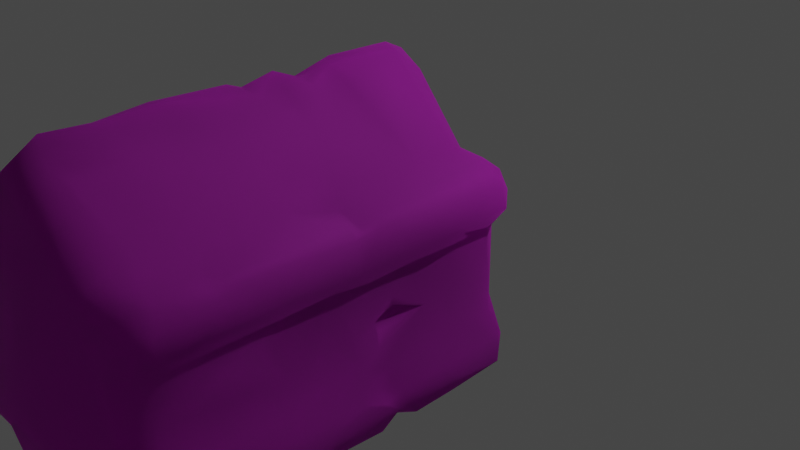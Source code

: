 # Source: Ruins_Pillar_4m_A.blend  (saved by Blender 3.5.10; exported with 4.5.12 LTS)
import bpy
from mathutils import Matrix  # noqa: F401  (used for matrix-valued properties, if any)

bpy.ops.wm.read_factory_settings(use_empty=True)
scene = bpy.context.scene
scene.name = 'Scene'

# ---- collections
col_collection = bpy.data.collections.new('Collection'); scene.collection.children.link(col_collection)

# ---- images (referenced by path relative to the original .blend; pixels are not part of the script)
import os
ASSET_DIR = os.environ.get("B2B_ASSET_DIR", "")  # directory of the original .blend (textures are referenced by path, not embedded)
HERE = os.path.dirname(os.path.abspath(__file__))  # packed textures are extracted next to this script under _unpacked/

def load_image(name, relpath, width, height, colorspace="sRGB"):
    """Load a texture the original file referenced (path relative to the .blend, or extracted next to this script)."""
    p = next((c for c in (os.path.join(HERE, relpath), os.path.join(ASSET_DIR, relpath)) if relpath and os.path.exists(c)), "")
    if p:
        img = bpy.data.images.load(p, check_existing=True)
        img.name = name
    else:  # same state as the original file: an image datablock whose file is absent (Cycles renders it pink)
        img = bpy.data.images.new(name, width, height)
        img.source = "FILE"
        img.filepath = "//" + (relpath or name)
    img.colorspace_settings.name = colorspace
    return img
img_dn_hl_ruins_pillar_b_d_png = load_image('Dn_HL_Ruins_Pillar_B_d.png', 'Dn_HL_Ruins_Pillar_B_d.png', 1024, 1024, 'sRGB')
img_dn_hl_ruins_pillar_b_mre_png = load_image('Dn_HL_Ruins_Pillar_B_mre.png', 'Dn_HL_Ruins_Pillar_B_mre.png', 1024, 1024, 'sRGB')
img_c__users_joo_desktop_files_game_environment_hell_textures_ruins = load_image('C__Users_joo_Desktop_Files_Game_Environment_Hell_Textures_Ruins', 'C__Users_joo_Desktop_Files_Game_Environment_Hell_Textures_RuinsUpdate__Dn_HL_Ruins_Pillar_B_n_png_Normal_Bump.png', 1024, 1024, 'sRGB')

# ---- materials (node trees are filled in below, after node groups)
mat_dn_hl_ruins_pillar_b = bpy.data.materials.new('Dn_HL_Ruins_Pillar_B')
mat_dn_hl_ruins_pillar_b.use_transparent_shadow = False
mat_dn_hl_ruins_pillar_b.diffuse_color = (0.588, 0.588, 0.588, 1.0)
mat_dn_hl_ruins_pillar_b.roughness = 0.9

# ---- material node trees
mat_dn_hl_ruins_pillar_b.use_nodes = True; mat_dn_hl_ruins_pillar_b.node_tree.nodes.clear()
_N = mat_dn_hl_ruins_pillar_b.node_tree.nodes; _L = mat_dn_hl_ruins_pillar_b.node_tree.links
n0 = _N.new('ShaderNodeBsdfPrincipled'); n0.name = 'Principled BSDF'; n0.location = (0, 300)
n0.distribution = 'GGX'
n0.subsurface_method = 'RANDOM_WALK_SKIN'
n0.inputs[2].default_value = 0.9
n0.inputs[13].default_value = 0.0
n0.inputs[18].default_value = 1.0
n0.inputs[27].default_value = (0.0, 0.0, 0.0, 1.0)
n0.inputs[28].default_value = 1.0
n1 = _N.new('ShaderNodeOutputMaterial'); n1.name = 'Material Output'; n1.location = (280, 300)
n2 = _N.new('ShaderNodeTexImage'); n2.name = 'Image Texture'; n2.location = (-480, 300)
n2.image = img_dn_hl_ruins_pillar_b_d_png
n3 = _N.new('ShaderNodeTexImage'); n3.name = 'Image Texture.001'; n3.location = (-480, 0)
n3.image = img_dn_hl_ruins_pillar_b_mre_png
n4 = _N.new('ShaderNodeTexImage'); n4.name = 'Image Texture.002'; n4.location = (-480, -300)
n4.image = img_c__users_joo_desktop_files_game_environment_hell_textures_ruins
n5 = _N.new('ShaderNodeNormalMap'); n5.name = 'Normal Map'; n5.location = (-200, -300)
n5.inputs[0].default_value = 0.0
_L.new(n2.outputs[0], n0.inputs[0])
_L.new(n4.outputs[0], n5.inputs[1])
_L.new(n5.outputs[0], n0.inputs[5])
_L.new(n0.outputs[0], n1.inputs[0])
_L.new(n3.outputs[0], n0.inputs[1])
n1.is_active_output = True

# ---- world
world_world = bpy.data.worlds.new('World'); scene.world = world_world
world_world.use_nodes = True; world_world.node_tree.nodes.clear()
_N = world_world.node_tree.nodes; _L = world_world.node_tree.links
n0 = _N.new('ShaderNodeOutputWorld'); n0.name = 'World Output'; n0.location = (300, 300)
n1 = _N.new('ShaderNodeBackground'); n1.name = 'Background'; n1.location = (10, 300)
n1.inputs[0].default_value = (0.05088, 0.05088, 0.05088, 1.0)
_L.new(n1.outputs[0], n0.inputs[0])
n0.is_active_output = True
world_world.color = (0.05088, 0.05088, 0.05088)
world_world.use_sun_shadow = False
world_world.sun_shadow_jitter_overblur = 0.0

# ---- cameras
cam_camera = bpy.data.cameras.new('Camera')
cam_camera.clip_end = 100.0
cam_camera.ortho_scale = 7.314

# ---- lights
light_light = bpy.data.lights.new('Light', 'POINT')
light_light.transmission_factor = 0.0
light_light.energy = 1000.0
light_light.shadow_soft_size = 0.1
light_light.shadow_maximum_resolution = 0.006
light_light.use_absolute_resolution = True

# ---- meshes
me_ruins_pillar_4m_a = bpy.data.meshes.new('Ruins_Pillar_4m_A')
me_ruins_pillar_4m_a.from_pydata([(1.179, 0.4248, 3.964), (1.312, 0.608, 3.96), (1.25, 0.8646, 3.967), (0.7998, 0.9517, 3.97), (1.208, -0.4754, 3.969), (0.01847, 1.757, 3.928), (-0.1293, 1.626, 3.97), (-0.7502, 0.9694, 3.969), (-1.305, 0.8884, 3.969), (-1.179, 0.4294, 3.97), (-1.326, 0.564, 3.944), (-0.77, -0.8919, 3.97), (-1.182, -0.4365, 3.966), (-1.3, -0.9279, 3.965), (-1.321, -0.6192, 3.953), (-0.8084, -0.9926, 3.941), (0.02404, -1.758, 3.967), (0.8504, -0.9623, 3.969), (1.324, -0.6566, 3.965), (1.269, -0.9304, 3.959), (-0.5453, -1.293, -0.03268), (0.2553, -1.621, -0.02964), (0.0205, -1.842, -0.02813), (0.8555, -1.007, -0.03167), (-0.6779, -0.9764, -0.03319), (1.373, -0.8302, -0.02964), (1.281, -1.009, -0.02813), (1.22, -0.3641, -0.03167), (1.218, 0.3677, -0.03218), (-0.8474, -1.014, -0.0261), (-1.434, -0.939, -0.03167), (-1.254, -0.4233, -0.03268), (-1.393, -0.5989, -0.03116), (-1.197, 0.4527, -0.03268), (1.282, 0.9506, -0.03622), (0.8509, 0.9314, -0.03268), (-0.7092, 1.092, -0.03116), (-1.371, 0.7513, -0.02965), (0.2518, 1.641, -0.03167), (-0.002783, 1.79, -0.02964), (1.326, 0.441, 3.618), (1.469, 0.6435, 3.713), (1.473, 0.6526, 2.585), (1.324, 0.441, 2.568), (1.475, 1.055, 3.681), (1.482, 0.938, 3.169), (1.494, 0.6374, 1.813), (1.344, 0.4663, 1.998), (1.361, 0.4375, 1.631), (1.343, 0.441, 1.117), (0.8935, 1.084, 3.717), (1.499, 0.645, 0.8185), (1.363, 0.4451, 0.6338), (1.33, 0.44, 0.1748), (0.2386, 1.743, 3.725), (1.476, 0.6516, 0.06752), (1.435, 0.817, 0.01843), (1.484, 0.941, 0.1576), (1.186, 1.063, 0.08371), (1.494, 0.9962, 1.617), (1.403, 1.049, 0.2593), (0.8423, 1.04, 0.01944), (1.419, 1.058, 1.585), (0.9021, 1.085, 0.1657), (0.901, 1.082, 0.6338), (0.1344, 1.863, 0.2072), (0.3919, 1.625, 0.5012), (0.105, 1.867, 0.9405), (-0.03517, 1.876, 0.1424), (-0.01341, 1.903, 0.8494), (-0.5913, 1.366, 0.1298), (-0.6283, 1.31, 0.735), (-0.8535, 1.068, 0.05234), (-0.5336, 1.402, 1.163), (-1.206, 0.9856, 0.1348), (-0.9051, 1.048, 1.192), (-1.205, 1.041, 0.3038), (-0.6895, 1.27, 1.262), (-0.2351, 1.689, 1.143), (-0.5053, 1.288, 1.396), (0.06452, 1.784, 1.178), (-0.734, 1.21, 1.516), (0.1996, 1.763, 1.198), (0.01746, 1.917, 1.5), (-0.4633, 1.468, 1.434), (0.5422, 1.452, 1.408), (-0.5676, 1.366, 1.625), (-0.1232, 1.79, 1.732), (-0.817, 1.118, 1.798), (-0.03669, 1.886, 1.942), (0.1561, 1.795, 1.756), (-0.3484, 1.577, 2.279), (0.06199, 1.93, 2.693), (-0.02505, 1.924, 2.688), (-0.05693, 1.87, 3.18), (-0.5215, 1.427, 2.646), (0.5676, 1.418, 2.09), (-0.8469, 1.049, 2.092), (-0.7538, 1.225, 2.528), (-1.391, 1.024, 2.076), (-0.9056, 1.07, 2.529), (-0.898, 1.052, 3.386), (-1.433, 1.03, 2.858), (-1.392, 1.055, 0.1338), (-1.47, 0.9684, 2.373), (-1.343, 0.8621, 0.06651), (-1.474, 0.9851, 0.8023), (-1.473, 0.9263, 0.2097), (-1.481, 0.6703, 0.09636), (-1.379, 0.4901, 0.02653), (-1.499, 0.6333, 0.8084), (-1.324, 0.4208, 0.1444), (-1.322, 0.4284, 0.4881), (-1.332, -0.4365, 0.02551), (-1.319, -0.435, 0.4299), (-1.482, -0.6354, 0.1556), (-1.347, -0.4476, 0.8686), (-1.495, -0.942, 0.1763), (-1.345, 0.4243, 0.7998), (-1.349, -1.065, 0.05183), (-1.472, 0.6384, 1.502), (-0.9188, -1.098, 0.1029), (-1.471, 0.5994, 2.439), (-1.322, 0.4188, 1.571), (-1.327, -0.3838, 1.38), (-1.478, 0.8393, 3.016), (-1.339, 0.313, 2.139), (-1.367, 1.031, 3.111), (-1.32, 0.4218, 2.92), (-1.319, -0.3798, 2.5), (-1.29, -0.4299, 1.606), (-1.446, -0.5686, 0.8216), (-1.325, -0.4269, 3.194), (-1.469, -0.6495, 0.5579), (-1.418, -0.5645, 1.471), (-1.473, -0.9506, 0.5685), (-1.464, -0.6718, 1.725), (-1.477, -0.6136, 2.909), (-1.464, -0.9446, 1.74), (-1.463, -0.9714, 2.003), (-1.452, -0.8317, 1.831), (-1.419, -1.048, 0.9278), (-1.258, -1.052, 1.807), (-1.327, -1.036, 1.996), (-1.242, -1.054, 0.6313), (-1.374, -1.056, 0.3929), (-0.8489, -1.071, 0.6788), (-0.8687, -1.073, 0.1859), (-0.775, -1.202, 0.2522), (-0.898, -1.065, 1.019), (-0.5255, -1.465, 0.0827), (-0.2533, -1.713, 0.7968), (-0.309, -1.669, 0.194), (-0.01948, -1.92, 0.1121), (0.09894, -1.893, 0.3853), (0.003289, -1.93, 0.6895), (0.3621, -1.623, 0.06904), (0.1789, -1.806, 0.8479), (0.8181, -1.169, 0.1217), (0.7948, -1.202, 0.3747), (0.8368, -1.087, 0.1541), (-0.0377, -1.881, 0.8221), (0.09134, -1.889, 1.061), (-0.02252, -1.905, 1.43), (0.8889, -1.045, 0.4369), (1.055, -1.067, 0.0827), (0.9071, -1.099, 0.5427), (1.332, -1.082, 0.07207), (1.464, -0.9694, 0.08219), (1.41, -1.067, 0.6505), (0.8909, -1.103, 1.039), (1.465, -1.025, 1.166), (0.0625, -1.923, 2.411), (1.308, -1.075, 1.256), (1.485, -0.7027, 1.379), (1.473, -0.8889, 1.379), (1.309, -1.024, 1.338), (1.464, -0.6612, 0.05588), (1.437, -1.063, 1.552), (1.319, -0.4481, 0.08169), (1.344, -0.4557, 0.5989), (1.352, -0.4522, 1.456), (1.334, -0.04782, 0.9688), (1.359, -0.6708, 1.533), (1.357, 0.2082, 1.347), (1.452, -0.7831, 1.517), (1.345, -0.1253, 1.71), (1.479, -0.6551, 1.784), (1.474, -0.9942, 2.338), (1.352, -0.4324, 1.68), (1.353, -0.2614, 1.515), (1.334, -0.4248, 2.225), (1.222, -0.07515, 1.45), (1.248, -0.1738, 1.416), (1.241, 0.0296, 1.247), (1.34, -0.1283, 2.479), (1.352, -0.4481, 2.824), (1.345, 0.2179, 2.9), (1.334, 0.002783, 3.664), (1.334, -0.4304, 3.554), (1.471, -0.6541, 3.675), (1.482, -1.019, 2.985), (1.401, -1.025, 3.79), (1.471, -0.9982, 3.711), (1.342, -1.068, 2.776), (1.415, -1.076, 3.62), (1.448, -1.079, 3.203), (0.8585, -1.058, 3.79), (0.9162, -1.103, 3.234), (0.9066, -1.102, 3.647), (0.01392, -1.803, 3.87), (0.3606, -1.625, 3.698), (0.6637, -1.328, 3.146), (1.021, -1.085, 2.676), (0.9451, -1.051, 2.936), (0.8955, -1.105, 2.397), (0.4253, -1.599, 3.178), (0.8884, -1.089, 1.63), (0.7847, -1.247, 1.803), (0.188, -1.818, 2.998), (0.09134, -1.907, 3.292), (-0.04479, -1.896, 2.937), (0.08881, -1.892, 3.558), (-0.03517, -1.894, 3.624), (-0.4041, -1.404, 3.871), (-0.2983, -1.636, 3.73), (-0.8003, -1.046, 3.734), (-0.5584, -1.396, 3.417), (-0.8838, -1.061, 3.594), (-0.5033, -1.452, 2.28), (-0.8788, -1.063, 2.114), (-1.416, -1.057, 2.729), (-1.381, -1.048, 3.702), (-1.476, -0.9856, 2.794), (-1.461, -0.9572, 3.706), (-1.466, -0.6136, 3.702), (-1.274, -0.4112, 3.789), (-1.316, -0.2791, 3.726), (-1.307, 0.4046, 3.743), (-1.351, -0.3737, 2.986), (-1.333, 0.3191, 3.367), (-1.384, 0.4896, 3.41), (-1.481, 0.6106, 3.663), (-1.479, 0.6814, 3.345), (-1.476, 0.9415, 3.64), (-1.399, 1.025, 3.703), (-0.8702, 1.047, 3.703), (-0.7118, 1.126, 3.729), (-0.7244, 1.227, 3.691), (-0.3484, 1.577, 3.728), (-0.009868, 1.919, 3.648), (0.0625, 1.9, 3.224), (0.3343, 1.631, 2.992), (0.3606, 1.65, 3.618), (0.8813, 1.094, 2.748), (0.894, 1.093, 3.452), (1.264, 1.077, 3.215), (1.403, 1.077, 3.056), (0.899, 1.082, 2.126), (1.481, 1.016, 2.99), (1.397, 1.051, 1.842), (1.484, 0.9638, 1.953), (1.433, 0.9238, 1.841), (1.385, 0.9668, 1.706), (1.126, 1.056, 1.727), (0.9096, 1.072, 1.577), (0.8515, 1.033, 1.811), (0.7361, 1.223, 1.727)], [], [(0, 1, 2), (0, 2, 3), (4, 0, 3), (3, 5, 6), (6, 7, 3), (7, 8, 3), (9, 8, 10), (3, 8, 9), (11, 3, 9), (4, 3, 11), (11, 9, 12), (13, 12, 14), (11, 12, 13), (13, 15, 11), (16, 11, 15), (17, 11, 16), (17, 4, 11), (18, 4, 17), (19, 18, 17), (20, 21, 22), (23, 21, 20), (23, 20, 24), (25, 26, 23), (27, 25, 23), (27, 23, 28), (23, 24, 28), (24, 29, 30), (31, 24, 30), (31, 30, 32), (28, 24, 31), (33, 28, 31), (34, 28, 35), (28, 33, 35), (36, 35, 33), (36, 33, 37), (38, 35, 36), (38, 36, 39), (0, 40, 1), (41, 1, 40), (41, 40, 42), (43, 42, 40), (1, 41, 44), (1, 44, 2), (44, 3, 2), (41, 42, 45), (44, 41, 45), (42, 43, 46), (43, 47, 46), (46, 47, 48), (46, 48, 49), (3, 44, 50), (51, 46, 49), (52, 51, 49), (51, 52, 53), (50, 54, 3), (3, 54, 5), (55, 51, 53), (55, 53, 28), (56, 55, 28), (56, 28, 34), (51, 55, 57), (56, 57, 55), (34, 58, 56), (58, 57, 56), (59, 51, 57), (46, 51, 59), (57, 58, 60), (60, 59, 57), (61, 58, 34), (34, 35, 61), (38, 61, 35), (62, 60, 58), (60, 62, 59), (63, 58, 61), (38, 63, 61), (64, 62, 58), (63, 64, 58), (38, 65, 63), (65, 38, 39), (63, 66, 64), (66, 63, 65), (66, 67, 64), (66, 65, 67), (65, 39, 68), (67, 65, 69), (69, 65, 68), (68, 39, 70), (68, 71, 69), (68, 70, 71), (70, 39, 72), (71, 70, 72), (72, 39, 36), (71, 73, 69), (74, 72, 36), (36, 37, 74), (72, 75, 71), (74, 76, 72), (76, 75, 72), (71, 77, 73), (75, 77, 71), (69, 73, 78), (78, 67, 69), (73, 77, 79), (78, 80, 67), (77, 81, 79), (81, 77, 75), (82, 67, 80), (82, 64, 67), (83, 80, 78), (82, 80, 83), (73, 84, 78), (78, 84, 83), (79, 84, 73), (64, 82, 85), (82, 83, 85), (79, 86, 84), (79, 81, 86), (84, 87, 83), (81, 88, 86), (75, 88, 81), (86, 89, 84), (89, 87, 84), (83, 87, 90), (89, 90, 87), (83, 90, 85), (86, 91, 89), (88, 91, 86), (89, 92, 90), (91, 93, 89), (93, 92, 89), (91, 94, 93), (93, 94, 92), (88, 95, 91), (90, 92, 96), (90, 96, 85), (75, 97, 88), (97, 75, 76), (98, 88, 97), (98, 95, 88), (99, 97, 76), (97, 100, 98), (100, 97, 99), (98, 100, 101), (98, 101, 95), (102, 100, 99), (102, 101, 100), (99, 76, 103), (74, 103, 76), (104, 102, 99), (103, 74, 105), (105, 74, 37), (106, 99, 103), (106, 104, 99), (107, 103, 105), (107, 106, 103), (108, 105, 37), (107, 105, 108), (108, 37, 109), (33, 109, 37), (110, 107, 108), (108, 109, 110), (107, 110, 106), (109, 33, 111), (110, 109, 112), (109, 111, 112), (113, 111, 33), (113, 33, 31), (113, 31, 32), (114, 111, 113), (114, 112, 111), (32, 115, 113), (115, 114, 113), (115, 32, 30), (116, 112, 114), (117, 115, 30), (118, 112, 116), (110, 112, 118), (117, 30, 119), (119, 30, 29), (110, 118, 120), (120, 106, 110), (121, 119, 29), (122, 106, 120), (122, 104, 106), (120, 118, 123), (123, 122, 120), (124, 123, 118), (116, 124, 118), (122, 125, 104), (102, 104, 125), (124, 126, 123), (127, 102, 125), (101, 102, 127), (126, 128, 123), (128, 122, 123), (129, 126, 124), (129, 128, 126), (130, 124, 116), (130, 129, 124), (116, 131, 130), (114, 131, 116), (132, 129, 130), (133, 131, 114), (115, 133, 114), (131, 134, 130), (135, 133, 115), (135, 115, 117), (133, 136, 131), (134, 131, 136), (134, 137, 130), (137, 134, 136), (137, 132, 130), (138, 136, 133), (138, 133, 135), (139, 137, 136), (140, 136, 138), (139, 136, 140), (138, 135, 141), (140, 138, 142), (138, 141, 142), (140, 143, 139), (140, 142, 143), (144, 141, 135), (142, 141, 144), (135, 117, 145), (135, 145, 144), (145, 117, 119), (145, 119, 121), (121, 146, 145), (144, 145, 146), (147, 146, 121), (121, 29, 147), (29, 24, 147), (148, 147, 24), (148, 146, 147), (148, 24, 20), (149, 144, 146), (149, 146, 148), (148, 20, 150), (22, 150, 20), (148, 151, 149), (151, 148, 150), (152, 150, 22), (150, 152, 151), (152, 22, 153), (152, 153, 151), (22, 154, 153), (21, 154, 22), (151, 153, 155), (155, 153, 154), (156, 154, 21), (23, 156, 21), (154, 157, 155), (23, 158, 156), (159, 154, 156), (158, 159, 156), (154, 159, 157), (160, 158, 23), (159, 158, 160), (157, 161, 155), (161, 151, 155), (157, 162, 161), (159, 162, 157), (151, 161, 163), (162, 163, 161), (163, 149, 151), (164, 159, 160), (165, 160, 23), (165, 164, 160), (23, 26, 165), (164, 166, 159), (166, 164, 165), (26, 167, 165), (167, 166, 165), (26, 168, 167), (25, 168, 26), (169, 166, 167), (168, 169, 167), (170, 159, 166), (169, 170, 166), (159, 170, 162), (169, 168, 171), (170, 172, 162), (172, 163, 162), (171, 173, 169), (173, 170, 169), (171, 168, 174), (173, 171, 175), (175, 171, 174), (173, 176, 170), (176, 173, 175), (177, 168, 25), (174, 168, 177), (177, 25, 27), (178, 170, 176), (175, 178, 176), (27, 179, 177), (28, 179, 27), (28, 53, 179), (52, 179, 53), (179, 180, 177), (52, 180, 179), (180, 181, 177), (181, 174, 177), (182, 180, 52), (182, 181, 180), (49, 182, 52), (181, 183, 174), (49, 184, 182), (48, 184, 49), (174, 183, 185), (175, 174, 185), (186, 184, 48), (47, 186, 48), (185, 187, 175), (183, 187, 185), (187, 188, 175), (175, 188, 178), (187, 183, 189), (181, 189, 183), (47, 189, 186), (189, 181, 190), (190, 181, 182), (186, 189, 190), (47, 191, 189), (189, 191, 187), (192, 186, 190), (184, 186, 192), (193, 192, 190), (193, 190, 182), (184, 192, 194), (194, 192, 193), (182, 184, 194), (194, 193, 182), (47, 195, 191), (195, 47, 43), (196, 191, 195), (191, 196, 187), (43, 197, 195), (40, 197, 43), (198, 195, 197), (40, 198, 197), (198, 196, 195), (40, 0, 198), (0, 4, 198), (198, 199, 196), (4, 199, 198), (199, 200, 196), (4, 200, 199), (200, 187, 196), (4, 18, 200), (200, 201, 187), (187, 201, 188), (18, 202, 200), (18, 19, 202), (200, 203, 201), (203, 200, 202), (201, 204, 188), (188, 204, 178), (201, 203, 205), (203, 202, 205), (201, 206, 204), (206, 201, 205), (19, 207, 202), (202, 207, 205), (19, 17, 207), (207, 17, 16), (205, 208, 206), (206, 208, 204), (205, 207, 209), (209, 208, 205), (16, 210, 207), (16, 15, 210), (209, 207, 211), (210, 211, 207), (209, 212, 208), (209, 211, 212), (213, 204, 208), (214, 213, 208), (214, 208, 212), (204, 213, 215), (214, 215, 213), (214, 212, 215), (178, 204, 215), (212, 211, 216), (216, 215, 212), (215, 217, 178), (178, 217, 170), (215, 218, 217), (170, 217, 218), (218, 215, 216), (170, 218, 172), (218, 216, 219), (219, 172, 218), (216, 220, 219), (216, 211, 220), (219, 221, 172), (220, 221, 219), (172, 221, 163), (220, 211, 222), (222, 221, 220), (211, 210, 222), (222, 210, 223), (222, 223, 221), (210, 224, 223), (15, 224, 210), (224, 225, 223), (225, 221, 223), (15, 226, 224), (226, 225, 224), (15, 13, 226), (225, 227, 221), (228, 225, 226), (227, 225, 228), (227, 229, 221), (221, 229, 163), (230, 229, 227), (229, 230, 163), (228, 230, 227), (230, 149, 163), (149, 230, 144), (144, 230, 142), (230, 143, 142), (230, 231, 143), (230, 228, 231), (231, 139, 143), (226, 232, 228), (228, 232, 231), (226, 13, 232), (233, 139, 231), (233, 231, 232), (233, 137, 139), (13, 234, 232), (233, 232, 234), (13, 14, 234), (233, 235, 137), (234, 235, 233), (14, 235, 234), (14, 12, 235), (137, 235, 132), (236, 235, 12), (235, 236, 132), (9, 236, 12), (236, 237, 132), (236, 9, 238), (237, 236, 238), (9, 10, 238), (132, 237, 239), (132, 239, 129), (239, 128, 129), (237, 240, 239), (239, 240, 128), (237, 238, 240), (240, 238, 128), (241, 128, 238), (122, 128, 241), (241, 238, 242), (238, 10, 242), (243, 122, 241), (241, 242, 243), (243, 125, 122), (10, 244, 242), (242, 244, 243), (243, 244, 125), (244, 10, 8), (125, 244, 127), (8, 245, 244), (244, 245, 127), (8, 7, 245), (245, 246, 127), (245, 7, 246), (246, 101, 127), (246, 7, 247), (101, 246, 247), (247, 7, 248), (101, 247, 248), (248, 7, 6), (248, 95, 101), (248, 6, 249), (248, 249, 95), (95, 249, 91), (249, 6, 5), (249, 94, 91), (250, 249, 5), (94, 249, 250), (5, 54, 250), (94, 250, 251), (251, 250, 54), (94, 251, 92), (251, 252, 92), (251, 54, 252), (252, 96, 92), (253, 252, 54), (96, 252, 254), (253, 254, 252), (253, 54, 255), (253, 255, 254), (54, 50, 255), (50, 44, 255), (255, 44, 256), (255, 256, 254), (44, 45, 256), (254, 256, 257), (257, 256, 45), (96, 254, 258), (258, 254, 257), (257, 45, 259), (45, 42, 259), (257, 259, 260), (257, 260, 258), (259, 42, 261), (260, 259, 261), (261, 42, 46), (261, 46, 262), (262, 260, 261), (59, 262, 46), (263, 262, 59), (263, 260, 262), (59, 62, 263), (260, 263, 264), (62, 264, 263), (258, 260, 264), (62, 265, 264), (265, 62, 64), (85, 265, 64), (264, 266, 258), (265, 266, 264), (267, 258, 266), (265, 267, 266), (267, 265, 85), (96, 258, 267), (85, 96, 267)])
me_ruins_pillar_4m_a.polygons.foreach_set('use_smooth', [True] * 532)
_uv = me_ruins_pillar_4m_a.uv_layers.new(name='UVMap')
_uv.uv.foreach_set('vector', [0.4756, 0.05713, 0.4707, 0.05029, 0.4729, 0.04102, 0.4756, 0.05713, 0.4729, 0.04102, 0.4893, 0.0376, 0.4749, 0.08984, 0.4756, 0.05713, 0.4893, 0.0376, 0.4893, 0.0376, 0.5171, 0.007813, 0.5225, 0.01269, 0.5225, 0.01269, 0.5454, 0.03613, 0.4893, 0.0376, 0.5454, 0.03613, 0.5659, 0.03906, 0.4893, 0.0376, 0.5615, 0.05566, 0.5659, 0.03906, 0.5669, 0.05078, 0.4893, 0.0376, 0.5659, 0.03906, 0.5615, 0.05566, 0.5474, 0.1045, 0.4893, 0.0376, 0.5615, 0.05566, 0.4749, 0.08984, 0.4893, 0.0376, 0.5474, 0.1045, 0.5474, 0.1045, 0.5615, 0.05566, 0.562, 0.0874, 0.5664, 0.105, 0.562, 0.0874, 0.5669, 0.09375, 0.5474, 0.1045, 0.562, 0.0874, 0.5664, 0.105, 0.5664, 0.105, 0.5488, 0.1079, 0.5474, 0.1045, 0.5181, 0.1362, 0.5474, 0.1045, 0.5488, 0.1079, 0.488, 0.1074, 0.5474, 0.1045, 0.5181, 0.1362, 0.488, 0.1074, 0.4749, 0.08984, 0.5474, 0.1045, 0.4707, 0.09619, 0.4749, 0.08984, 0.488, 0.1074, 0.4729, 0.1064, 0.4707, 0.09619, 0.488, 0.1074, 0.9517, 0.1167, 0.9824, 0.1108, 0.98, 0.1221, 0.9888, 0.08008, 0.9824, 0.1108, 0.9517, 0.1167, 0.9888, 0.08008, 0.9517, 0.1167, 0.9414, 0.1094, 1.001, 0.06445, 1.002, 0.07129, 0.9888, 0.08008, 0.9868, 0.05322, 1.001, 0.06445, 0.9888, 0.08008, 0.9868, 0.05322, 0.9888, 0.08008, 0.9722, 0.03076, 0.9888, 0.08008, 0.9414, 0.1094, 0.9722, 0.03076, 0.9414, 0.1094, 0.937, 0.1143, 0.9175, 0.1235, 0.9126, 0.104, 0.9414, 0.1094, 0.9175, 0.1235, 0.9126, 0.104, 0.9175, 0.1235, 0.9116, 0.1123, 0.9722, 0.03076, 0.9414, 0.1094, 0.9126, 0.104, 0.897, 0.07617, 0.9722, 0.03076, 0.9126, 0.104, 0.9629, 0.01172, 0.9722, 0.03076, 0.9497, 0.021, 0.9722, 0.03076, 0.897, 0.07617, 0.9497, 0.021, 0.8989, 0.04688, 0.9497, 0.021, 0.897, 0.07617, 0.8989, 0.04688, 0.897, 0.07617, 0.8857, 0.0708, 0.9175, 0.01123, 0.9497, 0.021, 0.8989, 0.04688, 0.9175, 0.01123, 0.8989, 0.04688, 0.9067, 0.01172, 0.626, 0.4292, 0.627, 0.4502, 0.6138, 0.4316, 0.6138, 0.4478, 0.6138, 0.4316, 0.627, 0.4502, 0.6138, 0.4478, 0.627, 0.4502, 0.6172, 0.51, 0.6313, 0.5107, 0.6172, 0.51, 0.627, 0.4502, 0.6138, 0.4316, 0.6138, 0.4478, 0.5942, 0.4531, 0.6138, 0.4316, 0.5942, 0.4531, 0.5962, 0.4316, 0.5942, 0.4531, 0.5664, 0.4268, 0.5962, 0.4316, 0.6138, 0.4478, 0.6172, 0.51, 0.5991, 0.479, 0.5942, 0.4531, 0.6138, 0.4478, 0.5991, 0.479, 0.6172, 0.51, 0.6313, 0.5107, 0.6167, 0.5535, 0.6313, 0.5107, 0.6294, 0.5432, 0.6167, 0.5535, 0.6167, 0.5535, 0.6294, 0.5432, 0.6294, 0.564, 0.6167, 0.5535, 0.6294, 0.564, 0.6299, 0.5933, 0.5664, 0.4268, 0.5942, 0.4531, 0.5645, 0.4443, 0.6152, 0.6089, 0.6167, 0.5535, 0.6299, 0.5933, 0.6255, 0.6221, 0.6152, 0.6089, 0.6299, 0.5933, 0.6152, 0.6089, 0.6255, 0.6221, 0.6211, 0.6492, 0.5645, 0.4443, 0.5137, 0.4453, 0.5664, 0.4268, 0.5664, 0.4268, 0.5137, 0.4453, 0.4998, 0.4341, 0.6064, 0.6492, 0.6152, 0.6089, 0.6211, 0.6492, 0.6064, 0.6492, 0.6211, 0.6492, 0.6191, 0.665, 0.5967, 0.6499, 0.6064, 0.6492, 0.6191, 0.665, 0.5967, 0.6499, 0.6191, 0.665, 0.5859, 0.6536, 0.6152, 0.6089, 0.6064, 0.6492, 0.5933, 0.6409, 0.5967, 0.6499, 0.5933, 0.6409, 0.6064, 0.6492, 0.5859, 0.6536, 0.5771, 0.6477, 0.5967, 0.6499, 0.5771, 0.6477, 0.5933, 0.6409, 0.5967, 0.6499, 0.5977, 0.5645, 0.6152, 0.6089, 0.5933, 0.6409, 0.6167, 0.5535, 0.6152, 0.6089, 0.5977, 0.5645, 0.5933, 0.6409, 0.5771, 0.6477, 0.5864, 0.6357, 0.5864, 0.6357, 0.5977, 0.5645, 0.5933, 0.6409, 0.5605, 0.6558, 0.5771, 0.6477, 0.5859, 0.6536, 0.5859, 0.6536, 0.5635, 0.6616, 0.5605, 0.6558, 0.5137, 0.6538, 0.5605, 0.6558, 0.5635, 0.6616, 0.5928, 0.5662, 0.5864, 0.6357, 0.5771, 0.6477, 0.5864, 0.6357, 0.5928, 0.5662, 0.5977, 0.5645, 0.5615, 0.6462, 0.5771, 0.6477, 0.5605, 0.6558, 0.5137, 0.6538, 0.5615, 0.6462, 0.5605, 0.6558, 0.5625, 0.6184, 0.5928, 0.5662, 0.5771, 0.6477, 0.5615, 0.6462, 0.5625, 0.6184, 0.5771, 0.6477, 0.5137, 0.6538, 0.5039, 0.6389, 0.5615, 0.6462, 0.5039, 0.6389, 0.5137, 0.6538, 0.4958, 0.6523, 0.5615, 0.6462, 0.5229, 0.6243, 0.5625, 0.6184, 0.5229, 0.6243, 0.5615, 0.6462, 0.5039, 0.6389, 0.5229, 0.6243, 0.5029, 0.5994, 0.5625, 0.6184, 0.5229, 0.6243, 0.5039, 0.6389, 0.5029, 0.5994, 0.5039, 0.6389, 0.4958, 0.6523, 0.4949, 0.6421, 0.5029, 0.5994, 0.5039, 0.6389, 0.4968, 0.6045, 0.4968, 0.6045, 0.5039, 0.6389, 0.4949, 0.6421, 0.4949, 0.6421, 0.4958, 0.6523, 0.4551, 0.6438, 0.4949, 0.6421, 0.4509, 0.6096, 0.4968, 0.6045, 0.4949, 0.6421, 0.4551, 0.6438, 0.4509, 0.6096, 0.4551, 0.6438, 0.4958, 0.6523, 0.4343, 0.6484, 0.4509, 0.6096, 0.4551, 0.6438, 0.4343, 0.6484, 0.4343, 0.6484, 0.4958, 0.6523, 0.4409, 0.6548, 0.4509, 0.6096, 0.4592, 0.5857, 0.4968, 0.6045, 0.4153, 0.6421, 0.4343, 0.6484, 0.4409, 0.6548, 0.4409, 0.6548, 0.3979, 0.6509, 0.4153, 0.6421, 0.4343, 0.6484, 0.4314, 0.5835, 0.4509, 0.6096, 0.4153, 0.6421, 0.4185, 0.6318, 0.4343, 0.6484, 0.4185, 0.6318, 0.4314, 0.5835, 0.4343, 0.6484, 0.4509, 0.6096, 0.4475, 0.5806, 0.4592, 0.5857, 0.4314, 0.5835, 0.4475, 0.5806, 0.4509, 0.6096, 0.4968, 0.6045, 0.4592, 0.5857, 0.4827, 0.5869, 0.4827, 0.5869, 0.5029, 0.5994, 0.4968, 0.6045, 0.4592, 0.5857, 0.4475, 0.5806, 0.4561, 0.5725, 0.4827, 0.5869, 0.501, 0.5859, 0.5029, 0.5994, 0.4475, 0.5806, 0.4438, 0.5657, 0.4561, 0.5725, 0.4438, 0.5657, 0.4475, 0.5806, 0.4314, 0.5835, 0.5093, 0.5852, 0.5029, 0.5994, 0.501, 0.5859, 0.5093, 0.5852, 0.5625, 0.6184, 0.5029, 0.5994, 0.4995, 0.5674, 0.501, 0.5859, 0.4827, 0.5869, 0.5093, 0.5852, 0.501, 0.5859, 0.4995, 0.5674, 0.4592, 0.5857, 0.4651, 0.5703, 0.4827, 0.5869, 0.4827, 0.5869, 0.4651, 0.5703, 0.4995, 0.5674, 0.4561, 0.5725, 0.4651, 0.5703, 0.4592, 0.5857, 0.5625, 0.6184, 0.5093, 0.5852, 0.5356, 0.574, 0.5093, 0.5852, 0.4995, 0.5674, 0.5356, 0.574, 0.4561, 0.5725, 0.4568, 0.5596, 0.4651, 0.5703, 0.4561, 0.5725, 0.4438, 0.5657, 0.4568, 0.5596, 0.4651, 0.5703, 0.4912, 0.5537, 0.4995, 0.5674, 0.4438, 0.5657, 0.4377, 0.5498, 0.4568, 0.5596, 0.4314, 0.5835, 0.4377, 0.5498, 0.4438, 0.5657, 0.4568, 0.5596, 0.4966, 0.5417, 0.4651, 0.5703, 0.4966, 0.5417, 0.4912, 0.5537, 0.4651, 0.5703, 0.4995, 0.5674, 0.4912, 0.5537, 0.5073, 0.553, 0.4966, 0.5417, 0.5073, 0.553, 0.4912, 0.5537, 0.4995, 0.5674, 0.5073, 0.553, 0.5356, 0.574, 0.4568, 0.5596, 0.4719, 0.5232, 0.4966, 0.5417, 0.4377, 0.5498, 0.4719, 0.5232, 0.4568, 0.5596, 0.4966, 0.5417, 0.5015, 0.5015, 0.5073, 0.553, 0.4719, 0.5232, 0.4968, 0.5015, 0.4966, 0.5417, 0.4968, 0.5015, 0.5015, 0.5015, 0.4966, 0.5417, 0.4719, 0.5232, 0.4949, 0.4751, 0.4968, 0.5015, 0.4968, 0.5015, 0.4949, 0.4751, 0.5015, 0.5015, 0.4377, 0.5498, 0.4607, 0.5022, 0.4719, 0.5232, 0.5073, 0.553, 0.5015, 0.5015, 0.5386, 0.5364, 0.5073, 0.553, 0.5386, 0.5364, 0.5356, 0.574, 0.4314, 0.5835, 0.4351, 0.5334, 0.4377, 0.5498, 0.4351, 0.5334, 0.4314, 0.5835, 0.4185, 0.6318, 0.4443, 0.509, 0.4377, 0.5498, 0.4351, 0.5334, 0.4443, 0.509, 0.4607, 0.5022, 0.4377, 0.5498, 0.406, 0.5339, 0.4351, 0.5334, 0.4185, 0.6318, 0.4351, 0.5334, 0.4329, 0.5093, 0.4443, 0.509, 0.4329, 0.5093, 0.4351, 0.5334, 0.406, 0.5339, 0.4443, 0.509, 0.4329, 0.5093, 0.4316, 0.4614, 0.4443, 0.509, 0.4316, 0.4614, 0.4607, 0.5022, 0.4041, 0.4922, 0.4329, 0.5093, 0.406, 0.5339, 0.4041, 0.4922, 0.4316, 0.4614, 0.4329, 0.5093, 0.406, 0.5339, 0.4185, 0.6318, 0.408, 0.6367, 0.4153, 0.6421, 0.408, 0.6367, 0.4185, 0.6318, 0.4004, 0.5183, 0.4041, 0.4922, 0.406, 0.5339, 0.408, 0.6367, 0.4153, 0.6421, 0.4038, 0.6455, 0.4038, 0.6455, 0.4153, 0.6421, 0.3979, 0.6509, 0.4021, 0.6023, 0.406, 0.5339, 0.408, 0.6367, 0.4021, 0.6023, 0.4004, 0.5183, 0.406, 0.5339, 0.4009, 0.634, 0.408, 0.6367, 0.4038, 0.6455, 0.4009, 0.634, 0.4021, 0.6023, 0.408, 0.6367, 0.3911, 0.6428, 0.4038, 0.6455, 0.3979, 0.6509, 0.4009, 0.634, 0.4038, 0.6455, 0.3911, 0.6428, 0.3911, 0.6428, 0.3979, 0.6509, 0.3823, 0.6482, 0.3779, 0.6567, 0.3823, 0.6482, 0.3979, 0.6509, 0.3833, 0.604, 0.4009, 0.634, 0.3911, 0.6428, 0.3911, 0.6428, 0.3823, 0.6482, 0.3833, 0.604, 0.4009, 0.634, 0.3833, 0.604, 0.4021, 0.6023, 0.3823, 0.6482, 0.3779, 0.6567, 0.3752, 0.6443, 0.3833, 0.604, 0.3823, 0.6482, 0.3726, 0.6245, 0.3823, 0.6482, 0.3752, 0.6443, 0.3726, 0.6245, 0.3276, 0.6553, 0.3752, 0.6443, 0.3779, 0.6567, 0.3276, 0.6553, 0.3779, 0.6567, 0.3296, 0.6604, 0.3276, 0.6553, 0.3296, 0.6604, 0.3176, 0.6582, 0.3269, 0.6318, 0.3752, 0.6443, 0.3276, 0.6553, 0.3269, 0.6318, 0.3726, 0.6245, 0.3752, 0.6443, 0.3176, 0.6582, 0.3145, 0.6475, 0.3276, 0.6553, 0.3145, 0.6475, 0.3269, 0.6318, 0.3276, 0.6553, 0.3145, 0.6475, 0.3176, 0.6582, 0.2974, 0.6584, 0.324, 0.6069, 0.3726, 0.6245, 0.3269, 0.6318, 0.2983, 0.6467, 0.3145, 0.6475, 0.2974, 0.6584, 0.3704, 0.6067, 0.3726, 0.6245, 0.324, 0.6069, 0.3833, 0.604, 0.3726, 0.6245, 0.3704, 0.6067, 0.2983, 0.6467, 0.2974, 0.6584, 0.2886, 0.6541, 0.2886, 0.6541, 0.2974, 0.6584, 0.2629, 0.6643, 0.3833, 0.604, 0.3704, 0.6067, 0.3823, 0.5664, 0.3823, 0.5664, 0.4021, 0.6023, 0.3833, 0.604, 0.2649, 0.6555, 0.2886, 0.6541, 0.2629, 0.6643, 0.3799, 0.5154, 0.4021, 0.6023, 0.3823, 0.5664, 0.3799, 0.5154, 0.4004, 0.5183, 0.4021, 0.6023, 0.3823, 0.5664, 0.3704, 0.6067, 0.3682, 0.5637, 0.3682, 0.5637, 0.3799, 0.5154, 0.3823, 0.5664, 0.3262, 0.5779, 0.3682, 0.5637, 0.3704, 0.6067, 0.324, 0.6069, 0.3262, 0.5779, 0.3704, 0.6067, 0.3799, 0.5154, 0.3936, 0.4839, 0.4004, 0.5183, 0.4041, 0.4922, 0.4004, 0.5183, 0.3936, 0.4839, 0.3262, 0.5779, 0.3625, 0.533, 0.3682, 0.5637, 0.4065, 0.479, 0.4041, 0.4922, 0.3936, 0.4839, 0.4316, 0.4614, 0.4041, 0.4922, 0.4065, 0.479, 0.3625, 0.533, 0.3674, 0.4893, 0.3682, 0.5637, 0.3674, 0.4893, 0.3799, 0.5154, 0.3682, 0.5637, 0.3247, 0.5154, 0.3625, 0.533, 0.3262, 0.5779, 0.3247, 0.5154, 0.3674, 0.4893, 0.3625, 0.533, 0.324, 0.5654, 0.3262, 0.5779, 0.324, 0.6069, 0.324, 0.5654, 0.3247, 0.5154, 0.3262, 0.5779, 0.324, 0.6069, 0.3159, 0.6104, 0.324, 0.5654, 0.3269, 0.6318, 0.3159, 0.6104, 0.324, 0.6069, 0.3218, 0.4771, 0.3247, 0.5154, 0.324, 0.5654, 0.3125, 0.6255, 0.3159, 0.6104, 0.3269, 0.6318, 0.3145, 0.6475, 0.3125, 0.6255, 0.3269, 0.6318, 0.3159, 0.6104, 0.3152, 0.5745, 0.324, 0.5654, 0.2957, 0.626, 0.3125, 0.6255, 0.3145, 0.6475, 0.2957, 0.626, 0.3145, 0.6475, 0.2983, 0.6467, 0.3125, 0.6255, 0.3083, 0.561, 0.3159, 0.6104, 0.3152, 0.5745, 0.3159, 0.6104, 0.3083, 0.561, 0.3152, 0.5745, 0.3105, 0.4946, 0.324, 0.5654, 0.3105, 0.4946, 0.3152, 0.5745, 0.3083, 0.561, 0.3105, 0.4946, 0.3218, 0.4771, 0.324, 0.5654, 0.2937, 0.5625, 0.3083, 0.561, 0.3125, 0.6255, 0.2937, 0.5625, 0.3125, 0.6255, 0.2957, 0.626, 0.2932, 0.5457, 0.3105, 0.4946, 0.3083, 0.561, 0.2986, 0.5564, 0.3083, 0.561, 0.2937, 0.5625, 0.2932, 0.5457, 0.3083, 0.561, 0.2986, 0.5564, 0.2937, 0.5625, 0.2957, 0.626, 0.2896, 0.6067, 0.2986, 0.5564, 0.2937, 0.5625, 0.282, 0.5584, 0.2937, 0.5625, 0.2896, 0.6067, 0.282, 0.5584, 0.2986, 0.5564, 0.2852, 0.5476, 0.2932, 0.5457, 0.2986, 0.5564, 0.282, 0.5584, 0.2852, 0.5476, 0.281, 0.6238, 0.2896, 0.6067, 0.2957, 0.626, 0.282, 0.5584, 0.2896, 0.6067, 0.281, 0.6238, 0.2957, 0.626, 0.2983, 0.6467, 0.2883, 0.636, 0.2957, 0.626, 0.2883, 0.636, 0.281, 0.6238, 0.2883, 0.636, 0.2983, 0.6467, 0.2886, 0.6541, 0.2883, 0.636, 0.2886, 0.6541, 0.2649, 0.6555, 0.2649, 0.6555, 0.2585, 0.6245, 0.2883, 0.636, 0.281, 0.6238, 0.2883, 0.636, 0.2585, 0.6245, 0.26, 0.6521, 0.2585, 0.6245, 0.2649, 0.6555, 0.2649, 0.6555, 0.2629, 0.6643, 0.26, 0.6521, 0.2629, 0.6643, 0.2542, 0.6682, 0.26, 0.6521, 0.2505, 0.6487, 0.26, 0.6521, 0.2542, 0.6682, 0.2505, 0.6487, 0.2585, 0.6245, 0.26, 0.6521, 0.2505, 0.6487, 0.2542, 0.6682, 0.236, 0.6643, 0.2605, 0.6052, 0.281, 0.6238, 0.2585, 0.6245, 0.2605, 0.6052, 0.2585, 0.6245, 0.2505, 0.6487, 0.2505, 0.6487, 0.236, 0.6643, 0.2288, 0.656, 0.1906, 0.6611, 0.2288, 0.656, 0.236, 0.6643, 0.2505, 0.6487, 0.2104, 0.6167, 0.2605, 0.6052, 0.2104, 0.6167, 0.2505, 0.6487, 0.2288, 0.656, 0.2125, 0.6501, 0.2288, 0.656, 0.1906, 0.6611, 0.2288, 0.656, 0.2125, 0.6501, 0.2104, 0.6167, 0.2125, 0.6501, 0.1906, 0.6611, 0.192, 0.6528, 0.2125, 0.6501, 0.192, 0.6528, 0.2104, 0.6167, 0.1906, 0.6611, 0.1854, 0.6384, 0.192, 0.6528, 0.17, 0.6619, 0.1854, 0.6384, 0.1906, 0.6611, 0.2104, 0.6167, 0.192, 0.6528, 0.1921, 0.6226, 0.1921, 0.6226, 0.192, 0.6528, 0.1854, 0.6384, 0.1647, 0.6555, 0.1854, 0.6384, 0.17, 0.6619, 0.1206, 0.6616, 0.1647, 0.6555, 0.17, 0.6619, 0.1854, 0.6384, 0.1813, 0.6133, 0.1921, 0.6226, 0.1206, 0.6616, 0.129, 0.6526, 0.1647, 0.6555, 0.1322, 0.6387, 0.1854, 0.6384, 0.1647, 0.6555, 0.129, 0.6526, 0.1322, 0.6387, 0.1647, 0.6555, 0.1854, 0.6384, 0.1322, 0.6387, 0.1813, 0.6133, 0.1243, 0.6511, 0.129, 0.6526, 0.1206, 0.6616, 0.1322, 0.6387, 0.129, 0.6526, 0.1243, 0.6511, 0.1813, 0.6133, 0.1946, 0.6152, 0.1921, 0.6226, 0.1946, 0.6152, 0.2104, 0.6167, 0.1921, 0.6226, 0.1813, 0.6133, 0.1877, 0.6021, 0.1946, 0.6152, 0.1322, 0.6387, 0.1877, 0.6021, 0.1813, 0.6133, 0.2104, 0.6167, 0.1946, 0.6152, 0.1951, 0.5823, 0.1877, 0.6021, 0.1951, 0.5823, 0.1946, 0.6152, 0.1951, 0.5823, 0.2605, 0.6052, 0.2104, 0.6167, 0.1227, 0.6355, 0.1322, 0.6387, 0.1243, 0.6511, 0.1111, 0.6531, 0.1243, 0.6511, 0.1206, 0.6616, 0.1111, 0.6531, 0.1227, 0.6355, 0.1243, 0.6511, 0.1206, 0.6616, 0.09631, 0.6567, 0.1111, 0.6531, 0.1227, 0.6355, 0.1237, 0.6289, 0.1322, 0.6387, 0.1237, 0.6289, 0.1227, 0.6355, 0.1111, 0.6531, 0.09631, 0.6567, 0.09705, 0.6497, 0.1111, 0.6531, 0.09705, 0.6497, 0.1237, 0.6289, 0.1111, 0.6531, 0.09631, 0.6567, 0.08844, 0.6482, 0.09705, 0.6497, 0.08276, 0.6567, 0.08844, 0.6482, 0.09631, 0.6567, 0.09619, 0.6189, 0.1237, 0.6289, 0.09705, 0.6497, 0.08844, 0.6482, 0.09619, 0.6189, 0.09705, 0.6497, 0.1245, 0.6006, 0.1322, 0.6387, 0.1237, 0.6289, 0.09619, 0.6189, 0.1245, 0.6006, 0.1237, 0.6289, 0.1322, 0.6387, 0.1245, 0.6006, 0.1877, 0.6021, 0.09619, 0.6189, 0.08844, 0.6482, 0.09259, 0.5913, 0.1245, 0.6006, 0.1923, 0.5295, 0.1877, 0.6021, 0.1923, 0.5295, 0.1951, 0.5823, 0.1877, 0.6021, 0.09259, 0.5913, 0.1013, 0.5872, 0.09619, 0.6189, 0.1013, 0.5872, 0.1245, 0.6006, 0.09619, 0.6189, 0.09259, 0.5913, 0.08844, 0.6482, 0.0769, 0.5786, 0.1013, 0.5872, 0.09259, 0.5913, 0.08752, 0.5789, 0.08752, 0.5789, 0.09259, 0.5913, 0.0769, 0.5786, 0.1013, 0.5872, 0.1002, 0.5823, 0.1245, 0.6006, 0.1002, 0.5823, 0.1013, 0.5872, 0.08752, 0.5789, 0.07275, 0.6497, 0.08844, 0.6482, 0.08276, 0.6567, 0.0769, 0.5786, 0.08844, 0.6482, 0.07275, 0.6497, 0.07275, 0.6497, 0.08276, 0.6567, 0.05435, 0.6587, 0.09656, 0.5696, 0.1245, 0.6006, 0.1002, 0.5823, 0.08752, 0.5789, 0.09656, 0.5696, 0.1002, 0.5823, 0.05435, 0.6587, 0.05856, 0.6499, 0.07275, 0.6497, 0.01414, 0.6572, 0.05856, 0.6499, 0.05435, 0.6587, 0.01414, 0.6572, 0.01031, 0.644, 0.05856, 0.6499, 0.009995, 0.6177, 0.05856, 0.6499, 0.01031, 0.644, 0.05856, 0.6499, 0.05859, 0.6206, 0.07275, 0.6497, 0.009995, 0.6177, 0.05859, 0.6206, 0.05856, 0.6499, 0.05859, 0.6206, 0.06119, 0.573, 0.07275, 0.6497, 0.06119, 0.573, 0.0769, 0.5786, 0.07275, 0.6497, 0.03683, 0.5989, 0.05859, 0.6206, 0.009995, 0.6177, 0.03683, 0.5989, 0.06119, 0.573, 0.05859, 0.6206, 0.01025, 0.5896, 0.03683, 0.5989, 0.009995, 0.6177, 0.06119, 0.573, 0.07294, 0.5693, 0.0769, 0.5786, 0.01025, 0.5896, 0.02264, 0.5769, 0.03683, 0.5989, 0.01234, 0.5598, 0.02264, 0.5769, 0.01025, 0.5896, 0.0769, 0.5786, 0.07294, 0.5693, 0.08106, 0.571, 0.08752, 0.5789, 0.0769, 0.5786, 0.08106, 0.571, 0.04355, 0.5579, 0.02264, 0.5769, 0.01234, 0.5598, 0.01322, 0.5378, 0.04355, 0.5579, 0.01234, 0.5598, 0.08106, 0.571, 0.07519, 0.5554, 0.08752, 0.5789, 0.07294, 0.5693, 0.07519, 0.5554, 0.08106, 0.571, 0.07519, 0.5554, 0.09595, 0.5273, 0.08752, 0.5789, 0.08752, 0.5789, 0.09595, 0.5273, 0.09656, 0.5696, 0.07519, 0.5554, 0.07294, 0.5693, 0.06061, 0.5603, 0.06119, 0.573, 0.06061, 0.5603, 0.07294, 0.5693, 0.01322, 0.5378, 0.06061, 0.5603, 0.04355, 0.5579, 0.06061, 0.5603, 0.06119, 0.573, 0.05133, 0.5688, 0.05133, 0.5688, 0.06119, 0.573, 0.03683, 0.5989, 0.04355, 0.5579, 0.06061, 0.5603, 0.05133, 0.5688, 0.01322, 0.5378, 0.06216, 0.5298, 0.06061, 0.5603, 0.06061, 0.5603, 0.06216, 0.5298, 0.07519, 0.5554, 0.03918, 0.5725, 0.04355, 0.5579, 0.05133, 0.5688, 0.02264, 0.5769, 0.04355, 0.5579, 0.03918, 0.5725, 0.04453, 0.5745, 0.03918, 0.5725, 0.05133, 0.5688, 0.04453, 0.5745, 0.05133, 0.5688, 0.03683, 0.5989, 0.02264, 0.5769, 0.03918, 0.5725, 0.0333, 0.5833, 0.0333, 0.5833, 0.03918, 0.5725, 0.04453, 0.5745, 0.03683, 0.5989, 0.02264, 0.5769, 0.0333, 0.5833, 0.0333, 0.5833, 0.04453, 0.5745, 0.03683, 0.5989, 0.01322, 0.5378, 0.04746, 0.5137, 0.06216, 0.5298, 0.04746, 0.5137, 0.01322, 0.5378, 0.01753, 0.5046, 0.06647, 0.4966, 0.06216, 0.5298, 0.04746, 0.5137, 0.06216, 0.5298, 0.06647, 0.4966, 0.07519, 0.5554, 0.01753, 0.5046, 0.03198, 0.4878, 0.04746, 0.5137, 0.02562, 0.4468, 0.03198, 0.4878, 0.01753, 0.5046, 0.04944, 0.4473, 0.04746, 0.5137, 0.03198, 0.4878, 0.02562, 0.4468, 0.04944, 0.4473, 0.03198, 0.4878, 0.04944, 0.4473, 0.06647, 0.4966, 0.04746, 0.5137, 0.02562, 0.4468, 0.02945, 0.4258, 0.04944, 0.4473, 0.02945, 0.4258, 0.07831, 0.4316, 0.04944, 0.4473, 0.04944, 0.4473, 0.07086, 0.4556, 0.06647, 0.4966, 0.07831, 0.4316, 0.07086, 0.4556, 0.04944, 0.4473, 0.07086, 0.4556, 0.08533, 0.4526, 0.06647, 0.4966, 0.07831, 0.4316, 0.08533, 0.4526, 0.07086, 0.4556, 0.08533, 0.4526, 0.07519, 0.5554, 0.06647, 0.4966, 0.07831, 0.4316, 0.09094, 0.4351, 0.08533, 0.4526, 0.08533, 0.4526, 0.09906, 0.4932, 0.07519, 0.5554, 0.07519, 0.5554, 0.09906, 0.4932, 0.09595, 0.5273, 0.09094, 0.4351, 0.1061, 0.4512, 0.08533, 0.4526, 0.09094, 0.4351, 0.1082, 0.439, 0.1061, 0.4512, 0.08533, 0.4526, 0.1023, 0.4551, 0.09906, 0.4932, 0.1023, 0.4551, 0.08533, 0.4526, 0.1061, 0.4512, 0.09906, 0.4932, 0.1064, 0.5044, 0.09595, 0.5273, 0.09595, 0.5273, 0.1064, 0.5044, 0.09656, 0.5696, 0.09906, 0.4932, 0.1023, 0.4551, 0.1066, 0.46, 0.1023, 0.4551, 0.1061, 0.4512, 0.1066, 0.46, 0.09906, 0.4932, 0.1031, 0.4814, 0.1064, 0.5044, 0.1031, 0.4814, 0.09906, 0.4932, 0.1066, 0.46, 0.1082, 0.439, 0.134, 0.4463, 0.1061, 0.4512, 0.1061, 0.4512, 0.134, 0.4463, 0.1066, 0.46, 0.1082, 0.439, 0.1315, 0.4351, 0.134, 0.4463, 0.134, 0.4463, 0.1315, 0.4351, 0.1946, 0.4448, 0.1066, 0.46, 0.132, 0.4805, 0.1031, 0.4814, 0.1031, 0.4814, 0.132, 0.4805, 0.1064, 0.5044, 0.1066, 0.46, 0.134, 0.4463, 0.1332, 0.4556, 0.1332, 0.4556, 0.132, 0.4805, 0.1066, 0.46, 0.1946, 0.4448, 0.1952, 0.4507, 0.134, 0.4463, 0.1946, 0.4448, 0.2571, 0.437, 0.1952, 0.4507, 0.1332, 0.4556, 0.134, 0.4463, 0.1731, 0.4575, 0.1952, 0.4507, 0.1731, 0.4575, 0.134, 0.4463, 0.1332, 0.4556, 0.1493, 0.4858, 0.132, 0.4805, 0.1332, 0.4556, 0.1731, 0.4575, 0.1493, 0.4858, 0.1234, 0.5107, 0.1064, 0.5044, 0.132, 0.4805, 0.1285, 0.4971, 0.1234, 0.5107, 0.132, 0.4805, 0.1285, 0.4971, 0.132, 0.4805, 0.1493, 0.4858, 0.1064, 0.5044, 0.1234, 0.5107, 0.1292, 0.5266, 0.1285, 0.4971, 0.1292, 0.5266, 0.1234, 0.5107, 0.1285, 0.4971, 0.1493, 0.4858, 0.1292, 0.5266, 0.09656, 0.5696, 0.1064, 0.5044, 0.1292, 0.5266, 0.1493, 0.4858, 0.1731, 0.4575, 0.1683, 0.4863, 0.1683, 0.4863, 0.1292, 0.5266, 0.1493, 0.4858, 0.1292, 0.5266, 0.1263, 0.5686, 0.09656, 0.5696, 0.09656, 0.5696, 0.1263, 0.5686, 0.1245, 0.6006, 0.1292, 0.5266, 0.1371, 0.5598, 0.1263, 0.5686, 0.1245, 0.6006, 0.1263, 0.5686, 0.1371, 0.5598, 0.1371, 0.5598, 0.1292, 0.5266, 0.1683, 0.4863, 0.1245, 0.6006, 0.1371, 0.5598, 0.1923, 0.5295, 0.1371, 0.5598, 0.1683, 0.4863, 0.1851, 0.4976, 0.1851, 0.4976, 0.1923, 0.5295, 0.1371, 0.5598, 0.1683, 0.4863, 0.1925, 0.4819, 0.1851, 0.4976, 0.1683, 0.4863, 0.1731, 0.4575, 0.1925, 0.4819, 0.1851, 0.4976, 0.1982, 0.5015, 0.1923, 0.5295, 0.1925, 0.4819, 0.1982, 0.5015, 0.1851, 0.4976, 0.1923, 0.5295, 0.1982, 0.5015, 0.1951, 0.5823, 0.1925, 0.4819, 0.1731, 0.4575, 0.1913, 0.4683, 0.1913, 0.4683, 0.1982, 0.5015, 0.1925, 0.4819, 0.1731, 0.4575, 0.1952, 0.4507, 0.1913, 0.4683, 0.1913, 0.4683, 0.1952, 0.4507, 0.1973, 0.4648, 0.1913, 0.4683, 0.1973, 0.4648, 0.1982, 0.5015, 0.1952, 0.4507, 0.2263, 0.4453, 0.1973, 0.4648, 0.2571, 0.437, 0.2263, 0.4453, 0.1952, 0.4507, 0.2263, 0.4453, 0.2148, 0.4565, 0.1973, 0.4648, 0.2148, 0.4565, 0.1982, 0.5015, 0.1973, 0.4648, 0.2571, 0.437, 0.2556, 0.4492, 0.2263, 0.4453, 0.2556, 0.4492, 0.2148, 0.4565, 0.2263, 0.4453, 0.2571, 0.437, 0.2854, 0.438, 0.2556, 0.4492, 0.2148, 0.4565, 0.235, 0.4722, 0.1982, 0.5015, 0.2585, 0.4585, 0.2148, 0.4565, 0.2556, 0.4492, 0.235, 0.4722, 0.2148, 0.4565, 0.2585, 0.4585, 0.235, 0.4722, 0.2321, 0.5356, 0.1982, 0.5015, 0.1982, 0.5015, 0.2321, 0.5356, 0.1951, 0.5823, 0.2607, 0.5432, 0.2321, 0.5356, 0.235, 0.4722, 0.2321, 0.5356, 0.2607, 0.5432, 0.1951, 0.5823, 0.2585, 0.4585, 0.2607, 0.5432, 0.235, 0.4722, 0.2607, 0.5432, 0.2605, 0.6052, 0.1951, 0.5823, 0.2605, 0.6052, 0.2607, 0.5432, 0.281, 0.6238, 0.281, 0.6238, 0.2607, 0.5432, 0.282, 0.5584, 0.2607, 0.5432, 0.2852, 0.5476, 0.282, 0.5584, 0.2607, 0.5432, 0.2869, 0.5071, 0.2852, 0.5476, 0.2607, 0.5432, 0.2585, 0.4585, 0.2869, 0.5071, 0.2869, 0.5071, 0.2932, 0.5457, 0.2852, 0.5476, 0.2556, 0.4492, 0.2847, 0.4546, 0.2585, 0.4585, 0.2585, 0.4585, 0.2847, 0.4546, 0.2869, 0.5071, 0.2556, 0.4492, 0.2854, 0.438, 0.2847, 0.4546, 0.2917, 0.5032, 0.2932, 0.5457, 0.2869, 0.5071, 0.2917, 0.5032, 0.2869, 0.5071, 0.2847, 0.4546, 0.2917, 0.5032, 0.3105, 0.4946, 0.2932, 0.5457, 0.2854, 0.438, 0.2905, 0.4541, 0.2847, 0.4546, 0.2917, 0.5032, 0.2847, 0.4546, 0.2905, 0.4541, 0.2854, 0.438, 0.3049, 0.4355, 0.2905, 0.4541, 0.2917, 0.5032, 0.3076, 0.4517, 0.3105, 0.4946, 0.2905, 0.4541, 0.3076, 0.4517, 0.2917, 0.5032, 0.3049, 0.4355, 0.3076, 0.4517, 0.2905, 0.4541, 0.3049, 0.4355, 0.3184, 0.4321, 0.3076, 0.4517, 0.3105, 0.4946, 0.3076, 0.4517, 0.3218, 0.4771, 0.3213, 0.4434, 0.3076, 0.4517, 0.3184, 0.4321, 0.3076, 0.4517, 0.3213, 0.4434, 0.3218, 0.4771, 0.3667, 0.4292, 0.3213, 0.4434, 0.3184, 0.4321, 0.3213, 0.4434, 0.3286, 0.4473, 0.3218, 0.4771, 0.3213, 0.4434, 0.3667, 0.4292, 0.3667, 0.4434, 0.3286, 0.4473, 0.3213, 0.4434, 0.3667, 0.4434, 0.3667, 0.4292, 0.3779, 0.4326, 0.3667, 0.4434, 0.3218, 0.4771, 0.3286, 0.4473, 0.3252, 0.4883, 0.3218, 0.4771, 0.3252, 0.4883, 0.3247, 0.5154, 0.3252, 0.4883, 0.3674, 0.4893, 0.3247, 0.5154, 0.3286, 0.4473, 0.3621, 0.4648, 0.3252, 0.4883, 0.3252, 0.4883, 0.3621, 0.4648, 0.3674, 0.4893, 0.3286, 0.4473, 0.3667, 0.4434, 0.3621, 0.4648, 0.3621, 0.4648, 0.3667, 0.4434, 0.3674, 0.4893, 0.3721, 0.4624, 0.3674, 0.4893, 0.3667, 0.4434, 0.3799, 0.5154, 0.3674, 0.4893, 0.3721, 0.4624, 0.3721, 0.4624, 0.3667, 0.4434, 0.3804, 0.4492, 0.3667, 0.4434, 0.3779, 0.4326, 0.3804, 0.4492, 0.3835, 0.4668, 0.3799, 0.5154, 0.3721, 0.4624, 0.3721, 0.4624, 0.3804, 0.4492, 0.3835, 0.4668, 0.3835, 0.4668, 0.3936, 0.4839, 0.3799, 0.5154, 0.3779, 0.4326, 0.3977, 0.4512, 0.3804, 0.4492, 0.3804, 0.4492, 0.3977, 0.4512, 0.3835, 0.4668, 0.3835, 0.4668, 0.3977, 0.4512, 0.3936, 0.4839, 0.3977, 0.4512, 0.3779, 0.4326, 0.3997, 0.4312, 0.3936, 0.4839, 0.3977, 0.4512, 0.4065, 0.479, 0.3997, 0.4312, 0.4036, 0.4478, 0.3977, 0.4512, 0.3977, 0.4512, 0.4036, 0.4478, 0.4065, 0.479, 0.3997, 0.4312, 0.4348, 0.4268, 0.4036, 0.4478, 0.4036, 0.4478, 0.4314, 0.4434, 0.4065, 0.479, 0.4036, 0.4478, 0.4348, 0.4268, 0.4314, 0.4434, 0.4314, 0.4434, 0.4316, 0.4614, 0.4065, 0.479, 0.4314, 0.4434, 0.4348, 0.4268, 0.4409, 0.4414, 0.4316, 0.4614, 0.4314, 0.4434, 0.4409, 0.4414, 0.4409, 0.4414, 0.4348, 0.4268, 0.446, 0.4448, 0.4316, 0.4614, 0.4409, 0.4414, 0.446, 0.4448, 0.446, 0.4448, 0.4348, 0.4268, 0.4875, 0.4312, 0.446, 0.4448, 0.4607, 0.5022, 0.4316, 0.4614, 0.446, 0.4448, 0.4875, 0.4312, 0.4749, 0.4434, 0.446, 0.4448, 0.4749, 0.4434, 0.4607, 0.5022, 0.4607, 0.5022, 0.4749, 0.4434, 0.4719, 0.5232, 0.4749, 0.4434, 0.4875, 0.4312, 0.4998, 0.4341, 0.4749, 0.4434, 0.4949, 0.4751, 0.4719, 0.5232, 0.4985, 0.4507, 0.4749, 0.4434, 0.4998, 0.4341, 0.4949, 0.4751, 0.4749, 0.4434, 0.4985, 0.4507, 0.4998, 0.4341, 0.5137, 0.4453, 0.4985, 0.4507, 0.4949, 0.4751, 0.4985, 0.4507, 0.5015, 0.4731, 0.5015, 0.4731, 0.4985, 0.4507, 0.5137, 0.4453, 0.4949, 0.4751, 0.5015, 0.4731, 0.5015, 0.5015, 0.5015, 0.4731, 0.5225, 0.4858, 0.5015, 0.5015, 0.5015, 0.4731, 0.5137, 0.4453, 0.5225, 0.4858, 0.5225, 0.4858, 0.5386, 0.5364, 0.5015, 0.5015, 0.522, 0.4512, 0.5225, 0.4858, 0.5137, 0.4453, 0.5386, 0.5364, 0.5225, 0.4858, 0.5625, 0.5005, 0.522, 0.4512, 0.5625, 0.5005, 0.5225, 0.4858, 0.522, 0.4512, 0.5137, 0.4453, 0.5635, 0.4604, 0.522, 0.4512, 0.5635, 0.4604, 0.5625, 0.5005, 0.5137, 0.4453, 0.5645, 0.4443, 0.5635, 0.4604, 0.5645, 0.4443, 0.5942, 0.4531, 0.5635, 0.4604, 0.5635, 0.4604, 0.5942, 0.4531, 0.584, 0.4766, 0.5635, 0.4604, 0.584, 0.4766, 0.5625, 0.5005, 0.5942, 0.4531, 0.5991, 0.479, 0.584, 0.4766, 0.5625, 0.5005, 0.584, 0.4766, 0.5908, 0.4854, 0.5908, 0.4854, 0.584, 0.4766, 0.5991, 0.479, 0.5386, 0.5364, 0.5625, 0.5005, 0.5645, 0.5352, 0.5645, 0.5352, 0.5625, 0.5005, 0.5908, 0.4854, 0.5908, 0.4854, 0.5991, 0.479, 0.5962, 0.4888, 0.5991, 0.479, 0.6172, 0.51, 0.5962, 0.4888, 0.5908, 0.4854, 0.5962, 0.4888, 0.5923, 0.55, 0.5908, 0.4854, 0.5923, 0.55, 0.5645, 0.5352, 0.5962, 0.4888, 0.6172, 0.51, 0.5996, 0.5444, 0.5923, 0.55, 0.5962, 0.4888, 0.5996, 0.5444, 0.5996, 0.5444, 0.6172, 0.51, 0.6167, 0.5535, 0.5996, 0.5444, 0.6167, 0.5535, 0.5996, 0.5515, 0.5996, 0.5515, 0.5923, 0.55, 0.5996, 0.5444, 0.5977, 0.5645, 0.5996, 0.5515, 0.6167, 0.5535, 0.5938, 0.5579, 0.5996, 0.5515, 0.5977, 0.5645, 0.5938, 0.5579, 0.5923, 0.55, 0.5996, 0.5515, 0.5977, 0.5645, 0.5928, 0.5662, 0.5938, 0.5579, 0.5923, 0.55, 0.5938, 0.5579, 0.5781, 0.5571, 0.5928, 0.5662, 0.5781, 0.5571, 0.5938, 0.5579, 0.5645, 0.5352, 0.5923, 0.55, 0.5781, 0.5571, 0.5928, 0.5662, 0.5649, 0.5652, 0.5781, 0.5571, 0.5649, 0.5652, 0.5928, 0.5662, 0.5625, 0.6184, 0.5356, 0.574, 0.5649, 0.5652, 0.5625, 0.6184, 0.5781, 0.5571, 0.5635, 0.552, 0.5645, 0.5352, 0.5649, 0.5652, 0.5635, 0.552, 0.5781, 0.5571, 0.5518, 0.5569, 0.5645, 0.5352, 0.5635, 0.552, 0.5649, 0.5652, 0.5518, 0.5569, 0.5635, 0.552, 0.5518, 0.5569, 0.5649, 0.5652, 0.5356, 0.574, 0.5386, 0.5364, 0.5645, 0.5352, 0.5518, 0.5569, 0.5356, 0.574, 0.5386, 0.5364, 0.5518, 0.5569])
me_ruins_pillar_4m_a.materials.append(mat_dn_hl_ruins_pillar_b)
me_ruins_pillar_4m_a.update()
me_ruins_pillar_4m_a.normals_split_custom_set([tuple(v) for v in zip(*[iter([0.6934, -0.205, 0.6908, 0.4987, -0.1857, 0.8466, 0.2597, 0.2762, 0.9254, 0.6934, -0.205, 0.6908, 0.2597, 0.2762, 0.9254, 0.2158, 0.4197, 0.8816, 0.5433, 0.161, 0.8239, 0.6934, -0.205, 0.6908, 0.2158, 0.4197, 0.8816, 0.2158, 0.4197, 0.8816, 0.0488, 0.5507, 0.8333, -0.3158, 0.4666, 0.8262, -0.3158, 0.4666, 0.8262, -0.2557, 0.4712, 0.8441, 0.2158, 0.4197, 0.8816, -0.2557, 0.4712, 0.8441, -0.3672, 0.3017, 0.8799, 0.2158, 0.4197, 0.8816, -0.4889, -0.1746, 0.8547, -0.3672, 0.3017, 0.8799, -0.5764, -0.2243, 0.7858, 0.2158, 0.4197, 0.8816, -0.3672, 0.3017, 0.8799, -0.4889, -0.1746, 0.8547, -0.03811, -0.08703, 0.9955, 0.2158, 0.4197, 0.8816, -0.4889, -0.1746, 0.8547, 0.5433, 0.161, 0.8239, 0.2158, 0.4197, 0.8816, -0.03811, -0.08703, 0.9955, -0.03811, -0.08703, 0.9955, -0.4889, -0.1746, 0.8547, -0.5042, 0.1497, 0.8505, -0.3249, -0.3644, 0.8727, -0.5042, 0.1497, 0.8505, -0.5317, 0.1745, 0.8287, -0.03811, -0.08703, 0.9955, -0.5042, 0.1497, 0.8505, -0.3249, -0.3644, 0.8727, -0.3249, -0.3644, 0.8727, -0.2913, -0.6586, 0.6938, -0.03811, -0.08703, 0.9955, 0.02383, -0.5426, 0.8396, -0.03811, -0.08703, 0.9955, -0.2913, -0.6586, 0.6938, 0.206, -0.4832, 0.8509, -0.03811, -0.08703, 0.9955, 0.02383, -0.5426, 0.8396, 0.206, -0.4832, 0.8509, 0.5433, 0.161, 0.8239, -0.03811, -0.08703, 0.9955, 0.5007, 0.1234, 0.8567, 0.5433, 0.161, 0.8239, 0.206, -0.4832, 0.8509, 0.2463, -0.3461, 0.9053, 0.5007, 0.1234, 0.8567, 0.206, -0.4832, 0.8509, -0.4034, -0.2394, -0.8832, 0.3146, -0.4327, -0.8449, 0.06656, -0.5253, -0.8483, 0.2112, -0.4862, -0.848, 0.3146, -0.4327, -0.8449, -0.4034, -0.2394, -0.8832, 0.2112, -0.4862, -0.848, -0.4034, -0.2394, -0.8832, -0.258, -0.4083, -0.8756, 0.3403, -0.04396, -0.9393, 0.1428, -0.3769, -0.9152, 0.2112, -0.4862, -0.848, 0.4188, 0.06882, -0.9055, 0.3403, -0.04396, -0.9393, 0.2112, -0.4862, -0.848, 0.4188, 0.06882, -0.9055, 0.2112, -0.4862, -0.848, 0.5825, -0.1485, -0.7992, 0.2112, -0.4862, -0.848, -0.258, -0.4083, -0.8756, 0.5825, -0.1485, -0.7992, -0.258, -0.4083, -0.8756, 0.1038, -0.6068, -0.7881, -0.4518, -0.2305, -0.8618, -0.3223, 0.09886, -0.9415, -0.258, -0.4083, -0.8756, -0.4518, -0.2305, -0.8618, -0.3223, 0.09886, -0.9415, -0.4518, -0.2305, -0.8618, -0.516, 0.1875, -0.8358, 0.5825, -0.1485, -0.7992, -0.258, -0.4083, -0.8756, -0.3223, 0.09886, -0.9415, -0.3382, -0.1386, -0.9308, 0.5825, -0.1485, -0.7992, -0.3223, 0.09886, -0.9415, 0.289, 0.3597, -0.8872, 0.5825, -0.1485, -0.7992, 0.071, 0.2249, -0.9718, 0.5825, -0.1485, -0.7992, -0.3382, -0.1386, -0.9308, 0.071, 0.2249, -0.9718, -0.2572, 0.3135, -0.9141, 0.071, 0.2249, -0.9718, -0.3382, -0.1386, -0.9308, -0.2572, 0.3135, -0.9141, -0.3382, -0.1386, -0.9308, -0.3644, 0.1933, -0.911, 0.3649, 0.4209, -0.8305, 0.071, 0.2249, -0.9718, -0.2572, 0.3135, -0.9141, 0.3649, 0.4209, -0.8305, -0.2572, 0.3135, -0.9141, -0.06086, 0.4835, -0.8732, 0.6934, -0.205, 0.6908, 0.9389, -0.2944, 0.178, 0.4987, -0.1857, 0.8466, 0.9139, -0.3017, 0.2716, 0.4987, -0.1857, 0.8466, 0.9389, -0.2944, 0.178, 0.9139, -0.3017, 0.2716, 0.9389, -0.2944, 0.178, 0.9505, -0.3104, 0.01116, 0.9575, -0.2885, 0.007995, 0.9505, -0.3104, 0.01116, 0.9389, -0.2944, 0.178, 0.4987, -0.1857, 0.8466, 0.9139, -0.3017, 0.2716, 0.6985, 0.6518, 0.2953, 0.4987, -0.1857, 0.8466, 0.6985, 0.6518, 0.2953, 0.2597, 0.2762, 0.9254, 0.6985, 0.6518, 0.2953, 0.2158, 0.4197, 0.8816, 0.2597, 0.2762, 0.9254, 0.9139, -0.3017, 0.2716, 0.9505, -0.3104, 0.01116, 0.9347, 0.3492, 0.06582, 0.6985, 0.6518, 0.2953, 0.9139, -0.3017, 0.2716, 0.9347, 0.3492, 0.06582, 0.9505, -0.3104, 0.01116, 0.9575, -0.2885, 0.007995, 0.9578, -0.286, 0.02797, 0.9575, -0.2885, 0.007995, 0.9383, -0.3446, 0.02749, 0.9578, -0.286, 0.02797, 0.9578, -0.286, 0.02797, 0.9383, -0.3446, 0.02749, 0.9555, -0.295, 0.008747, 0.9578, -0.286, 0.02797, 0.9555, -0.295, 0.008747, 0.9489, -0.3156, -0.005001, 0.2158, 0.4197, 0.8816, 0.6985, 0.6518, 0.2953, 0.3836, 0.8684, 0.3144, 0.9567, -0.2911, -0.004349, 0.9578, -0.286, 0.02797, 0.9489, -0.3156, -0.005001, 0.9564, -0.2912, -0.0203, 0.9567, -0.2911, -0.004349, 0.9489, -0.3156, -0.005001, 0.9567, -0.2911, -0.004349, 0.9564, -0.2912, -0.0203, 0.9325, -0.3086, -0.1878, 0.3836, 0.8684, 0.3144, 0.6015, 0.7379, 0.3062, 0.2158, 0.4197, 0.8816, 0.2158, 0.4197, 0.8816, 0.6015, 0.7379, 0.3062, 0.0488, 0.5507, 0.8333, 0.8573, -0.2642, -0.4419, 0.9567, -0.2911, -0.004349, 0.9325, -0.3086, -0.1878, 0.8573, -0.2642, -0.4419, 0.9325, -0.3086, -0.1878, 0.5825, -0.1485, -0.7992, 0.6387, 0.1933, -0.7448, 0.8573, -0.2642, -0.4419, 0.5825, -0.1485, -0.7992, 0.6387, 0.1933, -0.7448, 0.5825, -0.1485, -0.7992, 0.289, 0.3597, -0.8872, 0.9567, -0.2911, -0.004349, 0.8573, -0.2642, -0.4419, 0.8266, 0.4427, -0.3475, 0.6387, 0.1933, -0.7448, 0.8266, 0.4427, -0.3475, 0.8573, -0.2642, -0.4419, 0.289, 0.3597, -0.8872, 0.1904, 0.9101, -0.368, 0.6387, 0.1933, -0.7448, 0.1904, 0.9101, -0.368, 0.8266, 0.4427, -0.3475, 0.6387, 0.1933, -0.7448, 0.8103, 0.5296, 0.2508, 0.9567, -0.2911, -0.004349, 0.8266, 0.4427, -0.3475, 0.9578, -0.286, 0.02797, 0.9567, -0.2911, -0.004349, 0.8103, 0.5296, 0.2508, 0.8266, 0.4427, -0.3475, 0.1904, 0.9101, -0.368, 0.4647, 0.8727, -0.1497, 0.4647, 0.8727, -0.1497, 0.8103, 0.5296, 0.2508, 0.8266, 0.4427, -0.3475, 0.3609, 0.6196, -0.697, 0.1904, 0.9101, -0.368, 0.289, 0.3597, -0.8872, 0.289, 0.3597, -0.8872, 0.071, 0.2249, -0.9718, 0.3609, 0.6196, -0.697, 0.3649, 0.4209, -0.8305, 0.3609, 0.6196, -0.697, 0.071, 0.2249, -0.9718, 0.3532, 0.9036, 0.2424, 0.4647, 0.8727, -0.1497, 0.1904, 0.9101, -0.368, 0.4647, 0.8727, -0.1497, 0.3532, 0.9036, 0.2424, 0.8103, 0.5296, 0.2508, 0.3762, 0.9067, -0.1907, 0.1904, 0.9101, -0.368, 0.3609, 0.6196, -0.697, 0.3649, 0.4209, -0.8305, 0.3762, 0.9067, -0.1907, 0.3609, 0.6196, -0.697, 0.4152, 0.9097, 0.006462, 0.3532, 0.9036, 0.2424, 0.1904, 0.9101, -0.368, 0.3762, 0.9067, -0.1907, 0.4152, 0.9097, 0.006462, 0.1904, 0.9101, -0.368, 0.3649, 0.4209, -0.8305, 0.4314, 0.8815, -0.1921, 0.3762, 0.9067, -0.1907, 0.4314, 0.8815, -0.1921, 0.3649, 0.4209, -0.8305, -0.06086, 0.4835, -0.8732, 0.3762, 0.9067, -0.1907, 0.704, 0.71, 0.01832, 0.4152, 0.9097, 0.006462, 0.704, 0.71, 0.01832, 0.3762, 0.9067, -0.1907, 0.4314, 0.8815, -0.1921, 0.704, 0.71, 0.01832, 0.3088, 0.9271, 0.2126, 0.4152, 0.9097, 0.006462, 0.704, 0.71, 0.01832, 0.4314, 0.8815, -0.1921, 0.3088, 0.9271, 0.2126, 0.4314, 0.8815, -0.1921, -0.06086, 0.4835, -0.8732, -0.2822, 0.9239, -0.2585, 0.3088, 0.9271, 0.2126, 0.4314, 0.8815, -0.1921, -0.2297, 0.963, 0.1413, -0.2297, 0.963, 0.1413, 0.4314, 0.8815, -0.1921, -0.2822, 0.9239, -0.2585, -0.2822, 0.9239, -0.2585, -0.06086, 0.4835, -0.8732, -0.6816, 0.6985, -0.2182, -0.2822, 0.9239, -0.2585, -0.6992, 0.7149, -0.006015, -0.2297, 0.963, 0.1413, -0.2822, 0.9239, -0.2585, -0.6816, 0.6985, -0.2182, -0.6992, 0.7149, -0.006015, -0.6816, 0.6985, -0.2182, -0.06086, 0.4835, -0.8732, -0.4052, 0.8917, -0.2018, -0.6992, 0.7149, -0.006015, -0.6816, 0.6985, -0.2182, -0.4052, 0.8917, -0.2018, -0.4052, 0.8917, -0.2018, -0.06086, 0.4835, -0.8732, -0.2572, 0.3135, -0.9141, -0.6992, 0.7149, -0.006015, -0.6954, 0.7133, 0.08693, -0.2297, 0.963, 0.1413, -0.1074, 0.8153, -0.5689, -0.4052, 0.8917, -0.2018, -0.2572, 0.3135, -0.9141, -0.2572, 0.3135, -0.9141, -0.3644, 0.1933, -0.911, -0.1074, 0.8153, -0.5689, -0.4052, 0.8917, -0.2018, -0.3908, 0.9205, 0.0005013, -0.6992, 0.7149, -0.006015, -0.1074, 0.8153, -0.5689, 0.002035, 0.9968, -0.08005, -0.4052, 0.8917, -0.2018, 0.002035, 0.9968, -0.08005, -0.3908, 0.9205, 0.0005013, -0.4052, 0.8917, -0.2018, -0.6992, 0.7149, -0.006015, -0.5807, 0.8049, 0.1224, -0.6954, 0.7133, 0.08693, -0.3908, 0.9205, 0.0005013, -0.5807, 0.8049, 0.1224, -0.6992, 0.7149, -0.006015, -0.2297, 0.963, 0.1413, -0.6954, 0.7133, 0.08693, -0.5947, 0.8039, 0.01052, -0.5947, 0.8039, 0.01052, 0.3088, 0.9271, 0.2126, -0.2297, 0.963, 0.1413, -0.6954, 0.7133, 0.08693, -0.5807, 0.8049, 0.1224, -0.733, 0.6797, 0.02437, -0.5947, 0.8039, 0.01052, -0.07974, 0.996, -0.03975, 0.3088, 0.9271, 0.2126, -0.5807, 0.8049, 0.1224, -0.6261, 0.7796, -0.01747, -0.733, 0.6797, 0.02437, -0.6261, 0.7796, -0.01747, -0.5807, 0.8049, 0.1224, -0.3908, 0.9205, 0.0005013, 0.5328, 0.8462, 0.001022, 0.3088, 0.9271, 0.2126, -0.07974, 0.996, -0.03975, 0.5328, 0.8462, 0.001022, 0.4152, 0.9097, 0.006462, 0.3088, 0.9271, 0.2126, -0.01621, 0.9998, 0.008415, -0.07974, 0.996, -0.03975, -0.5947, 0.8039, 0.01052, 0.5328, 0.8462, 0.001022, -0.07974, 0.996, -0.03975, -0.01621, 0.9998, 0.008415, -0.6954, 0.7133, 0.08693, -0.8167, 0.5762, -0.03105, -0.5947, 0.8039, 0.01052, -0.5947, 0.8039, 0.01052, -0.8167, 0.5762, -0.03105, -0.01621, 0.9998, 0.008415, -0.733, 0.6797, 0.02437, -0.8167, 0.5762, -0.03105, -0.6954, 0.7133, 0.08693, 0.4152, 0.9097, 0.006462, 0.5328, 0.8462, 0.001022, 0.6957, 0.7183, 0.002605, 0.5328, 0.8462, 0.001022, -0.01621, 0.9998, 0.008415, 0.6957, 0.7183, 0.002605, -0.733, 0.6797, 0.02437, -0.709, 0.6966, -0.1098, -0.8167, 0.5762, -0.03105, -0.733, 0.6797, 0.02437, -0.6261, 0.7796, -0.01747, -0.709, 0.6966, -0.1098, -0.8167, 0.5762, -0.03105, -0.4825, 0.8754, -0.0303, -0.01621, 0.9998, 0.008415, -0.6261, 0.7796, -0.01747, -0.7648, 0.6438, 0.02498, -0.709, 0.6966, -0.1098, -0.3908, 0.9205, 0.0005013, -0.7648, 0.6438, 0.02498, -0.6261, 0.7796, -0.01747, -0.709, 0.6966, -0.1098, -0.2075, 0.968, -0.141, -0.8167, 0.5762, -0.03105, -0.2075, 0.968, -0.141, -0.4825, 0.8754, -0.0303, -0.8167, 0.5762, -0.03105, -0.01621, 0.9998, 0.008415, -0.4825, 0.8754, -0.0303, 0.4734, 0.8808, -0.001085, -0.2075, 0.968, -0.141, 0.4734, 0.8808, -0.001085, -0.4825, 0.8754, -0.0303, -0.01621, 0.9998, 0.008415, 0.4734, 0.8808, -0.001085, 0.6957, 0.7183, 0.002605, -0.709, 0.6966, -0.1098, -0.7004, 0.7137, -0.009019, -0.2075, 0.968, -0.141, -0.7648, 0.6438, 0.02498, -0.7004, 0.7137, -0.009019, -0.709, 0.6966, -0.1098, -0.2075, 0.968, -0.141, 0.3434, 0.939, 0.01938, 0.4734, 0.8808, -0.001085, -0.7004, 0.7137, -0.009019, -0.4211, 0.9068, 0.02032, -0.2075, 0.968, -0.141, -0.4211, 0.9068, 0.02032, 0.3434, 0.939, 0.01938, -0.2075, 0.968, -0.141, -0.7004, 0.7137, -0.009019, -0.5117, 0.8591, 0.005778, -0.4211, 0.9068, 0.02032, -0.4211, 0.9068, 0.02032, -0.5117, 0.8591, 0.005778, 0.3434, 0.939, 0.01938, -0.7648, 0.6438, 0.02498, -0.6653, 0.7466, -0.002761, -0.7004, 0.7137, -0.009019, 0.4734, 0.8808, -0.001085, 0.3434, 0.939, 0.01938, 0.7073, 0.7069, -0.006451, 0.4734, 0.8808, -0.001085, 0.7073, 0.7069, -0.006451, 0.6957, 0.7183, 0.002605, -0.3908, 0.9205, 0.0005013, -0.5407, 0.8411, -0.01573, -0.7648, 0.6438, 0.02498, -0.5407, 0.8411, -0.01573, -0.3908, 0.9205, 0.0005013, 0.002035, 0.9968, -0.08005, -0.689, 0.7242, -0.0292, -0.7648, 0.6438, 0.02498, -0.5407, 0.8411, -0.01573, -0.689, 0.7242, -0.0292, -0.6653, 0.7466, -0.002761, -0.7648, 0.6438, 0.02498, -0.3129, 0.9498, -0.003712, -0.5407, 0.8411, -0.01573, 0.002035, 0.9968, -0.08005, -0.5407, 0.8411, -0.01573, -0.4068, 0.9129, -0.03471, -0.689, 0.7242, -0.0292, -0.4068, 0.9129, -0.03471, -0.5407, 0.8411, -0.01573, -0.3129, 0.9498, -0.003712, -0.689, 0.7242, -0.0292, -0.4068, 0.9129, -0.03471, -0.4019, 0.9148, 0.03951, -0.689, 0.7242, -0.0292, -0.4019, 0.9148, 0.03951, -0.6653, 0.7466, -0.002761, -0.635, 0.7698, 0.06477, -0.4068, 0.9129, -0.03471, -0.3129, 0.9498, -0.003712, -0.635, 0.7698, 0.06477, -0.4019, 0.9148, 0.03951, -0.4068, 0.9129, -0.03471, -0.3129, 0.9498, -0.003712, 0.002035, 0.9968, -0.08005, -0.3682, 0.7385, -0.5649, -0.1074, 0.8153, -0.5689, -0.3682, 0.7385, -0.5649, 0.002035, 0.9968, -0.08005, -0.9134, 0.4067, -0.01869, -0.635, 0.7698, 0.06477, -0.3129, 0.9498, -0.003712, -0.3682, 0.7385, -0.5649, -0.1074, 0.8153, -0.5689, -0.4376, 0.4945, -0.751, -0.4376, 0.4945, -0.751, -0.1074, 0.8153, -0.5689, -0.3644, 0.1933, -0.911, -0.877, 0.4804, 0.01004, -0.3129, 0.9498, -0.003712, -0.3682, 0.7385, -0.5649, -0.877, 0.4804, 0.01004, -0.9134, 0.4067, -0.01869, -0.3129, 0.9498, -0.003712, -0.9207, 0.2602, -0.2907, -0.3682, 0.7385, -0.5649, -0.4376, 0.4945, -0.751, -0.9207, 0.2602, -0.2907, -0.877, 0.4804, 0.01004, -0.3682, 0.7385, -0.5649, -0.927, -0.07949, -0.3664, -0.4376, 0.4945, -0.751, -0.3644, 0.1933, -0.911, -0.9207, 0.2602, -0.2907, -0.4376, 0.4945, -0.751, -0.927, -0.07949, -0.3664, -0.927, -0.07949, -0.3664, -0.3644, 0.1933, -0.911, -0.6377, -0.548, -0.5413, -0.3382, -0.1386, -0.9308, -0.6377, -0.548, -0.5413, -0.3644, 0.1933, -0.911, -0.9584, -0.2853, 0.005148, -0.9207, 0.2602, -0.2907, -0.927, -0.07949, -0.3664, -0.927, -0.07949, -0.3664, -0.6377, -0.548, -0.5413, -0.9584, -0.2853, 0.005148, -0.9207, 0.2602, -0.2907, -0.9584, -0.2853, 0.005148, -0.877, 0.4804, 0.01004, -0.6377, -0.548, -0.5413, -0.3382, -0.1386, -0.9308, -0.9002, -0.3821, -0.209, -0.9584, -0.2853, 0.005148, -0.6377, -0.548, -0.5413, -0.9392, -0.3427, -0.02299, -0.6377, -0.548, -0.5413, -0.9002, -0.3821, -0.209, -0.9392, -0.3427, -0.02299, -0.8428, 0.3238, -0.43, -0.9002, -0.3821, -0.209, -0.3382, -0.1386, -0.9308, -0.8428, 0.3238, -0.43, -0.3382, -0.1386, -0.9308, -0.3223, 0.09886, -0.9415, -0.8428, 0.3238, -0.43, -0.3223, 0.09886, -0.9415, -0.516, 0.1875, -0.8358, -0.9521, 0.3057, -0.008246, -0.9002, -0.3821, -0.209, -0.8428, 0.3238, -0.43, -0.9521, 0.3057, -0.008246, -0.9392, -0.3427, -0.02299, -0.9002, -0.3821, -0.209, -0.516, 0.1875, -0.8358, -0.9435, 0.3041, -0.1317, -0.8428, 0.3238, -0.43, -0.9435, 0.3041, -0.1317, -0.9521, 0.3057, -0.008246, -0.8428, 0.3238, -0.43, -0.9435, 0.3041, -0.1317, -0.516, 0.1875, -0.8358, -0.4518, -0.2305, -0.8618, -0.9409, 0.3387, 0.00299, -0.9392, -0.3427, -0.02299, -0.9521, 0.3057, -0.008246, -0.9288, -0.3579, -0.09582, -0.9435, 0.3041, -0.1317, -0.4518, -0.2305, -0.8618, -0.9497, -0.3124, -0.02265, -0.9392, -0.3427, -0.02299, -0.9409, 0.3387, 0.00299, -0.9584, -0.2853, 0.005148, -0.9392, -0.3427, -0.02299, -0.9497, -0.3124, -0.02265, -0.9288, -0.3579, -0.09582, -0.4518, -0.2305, -0.8618, -0.3321, -0.8582, -0.3914, -0.3321, -0.8582, -0.3914, -0.4518, -0.2305, -0.8618, 0.1038, -0.6068, -0.7881, -0.9584, -0.2853, 0.005148, -0.9497, -0.3124, -0.02265, -0.9566, -0.2915, 0.005254, -0.9566, -0.2915, 0.005254, -0.877, 0.4804, 0.01004, -0.9584, -0.2853, 0.005148, 0.2325, -0.947, -0.2218, -0.3321, -0.8582, -0.3914, 0.1038, -0.6068, -0.7881, -0.9387, -0.3448, -0.001723, -0.877, 0.4804, 0.01004, -0.9566, -0.2915, 0.005254, -0.9387, -0.3448, -0.001723, -0.9134, 0.4067, -0.01869, -0.877, 0.4804, 0.01004, -0.9566, -0.2915, 0.005254, -0.9497, -0.3124, -0.02265, -0.9571, -0.2899, -0.002349, -0.9571, -0.2899, -0.002349, -0.9387, -0.3448, -0.001723, -0.9566, -0.2915, 0.005254, -0.981, -0.1884, 0.04577, -0.9571, -0.2899, -0.002349, -0.9497, -0.3124, -0.02265, -0.9409, 0.3387, 0.00299, -0.981, -0.1884, 0.04577, -0.9497, -0.3124, -0.02265, -0.9387, -0.3448, -0.001723, -0.9815, 0.1894, 0.02874, -0.9134, 0.4067, -0.01869, -0.635, 0.7698, 0.06477, -0.9134, 0.4067, -0.01869, -0.9815, 0.1894, 0.02874, -0.981, -0.1884, 0.04577, -0.9976, 0.06918, 0.00356, -0.9571, -0.2899, -0.002349, -0.4819, 0.8759, 0.02317, -0.635, 0.7698, 0.06477, -0.9815, 0.1894, 0.02874, -0.4019, 0.9148, 0.03951, -0.635, 0.7698, 0.06477, -0.4819, 0.8759, 0.02317, -0.9976, 0.06918, 0.00356, -0.9414, -0.3373, -0.008915, -0.9571, -0.2899, -0.002349, -0.9414, -0.3373, -0.008915, -0.9387, -0.3448, -0.001723, -0.9571, -0.2899, -0.002349, -0.9941, -0.1067, -0.01679, -0.9976, 0.06918, 0.00356, -0.981, -0.1884, 0.04577, -0.9941, -0.1067, -0.01679, -0.9414, -0.3373, -0.008915, -0.9976, 0.06918, 0.00356, -0.9982, 0.05847, 0.01108, -0.981, -0.1884, 0.04577, -0.9409, 0.3387, 0.00299, -0.9982, 0.05847, 0.01108, -0.9941, -0.1067, -0.01679, -0.981, -0.1884, 0.04577, -0.9409, 0.3387, 0.00299, -0.8869, 0.4619, -0.004315, -0.9982, 0.05847, 0.01108, -0.9521, 0.3057, -0.008246, -0.8869, 0.4619, -0.004315, -0.9409, 0.3387, 0.00299, -0.9718, 0.2322, 0.04055, -0.9941, -0.1067, -0.01679, -0.9982, 0.05847, 0.01108, -0.9599, 0.2804, -0.005724, -0.8869, 0.4619, -0.004315, -0.9521, 0.3057, -0.008246, -0.9435, 0.3041, -0.1317, -0.9599, 0.2804, -0.005724, -0.9521, 0.3057, -0.008246, -0.8869, 0.4619, -0.004315, -0.8194, 0.5728, 0.02226, -0.9982, 0.05847, 0.01108, -0.8796, -0.4744, 0.03436, -0.9599, 0.2804, -0.005724, -0.9435, 0.3041, -0.1317, -0.8796, -0.4744, 0.03436, -0.9435, 0.3041, -0.1317, -0.9288, -0.3579, -0.09582, -0.9599, 0.2804, -0.005724, -0.9861, 0.166, -0.006789, -0.8869, 0.4619, -0.004315, -0.8194, 0.5728, 0.02226, -0.8869, 0.4619, -0.004315, -0.9861, 0.166, -0.006789, -0.8194, 0.5728, 0.02226, -0.9403, 0.3403, -0.004797, -0.9982, 0.05847, 0.01108, -0.9403, 0.3403, -0.004797, -0.8194, 0.5728, 0.02226, -0.9861, 0.166, -0.006789, -0.9403, 0.3403, -0.004797, -0.9718, 0.2322, 0.04055, -0.9982, 0.05847, 0.01108, -0.8211, -0.493, 0.2876, -0.9861, 0.166, -0.006789, -0.9599, 0.2804, -0.005724, -0.8211, -0.493, 0.2876, -0.9599, 0.2804, -0.005724, -0.8796, -0.4744, 0.03436, -0.788, -0.5608, -0.2542, -0.9403, 0.3403, -0.004797, -0.9861, 0.166, -0.006789, -0.9435, -0.328, -0.04807, -0.9861, 0.166, -0.006789, -0.8211, -0.493, 0.2876, -0.788, -0.5608, -0.2542, -0.9861, 0.166, -0.006789, -0.9435, -0.328, -0.04807, -0.8211, -0.493, 0.2876, -0.8796, -0.4744, 0.03436, -0.5311, -0.8471, -0.01705, -0.9435, -0.328, -0.04807, -0.8211, -0.493, 0.2876, -0.3128, -0.9487, 0.04546, -0.8211, -0.493, 0.2876, -0.5311, -0.8471, -0.01705, -0.3128, -0.9487, 0.04546, -0.9435, -0.328, -0.04807, -0.3389, -0.9299, -0.1426, -0.788, -0.5608, -0.2542, -0.9435, -0.328, -0.04807, -0.3128, -0.9487, 0.04546, -0.3389, -0.9299, -0.1426, -0.1673, -0.9859, 0.00873, -0.5311, -0.8471, -0.01705, -0.8796, -0.4744, 0.03436, -0.3128, -0.9487, 0.04546, -0.5311, -0.8471, -0.01705, -0.1673, -0.9859, 0.00873, -0.8796, -0.4744, 0.03436, -0.9288, -0.3579, -0.09582, -0.4112, -0.9089, 0.06854, -0.8796, -0.4744, 0.03436, -0.4112, -0.9089, 0.06854, -0.1673, -0.9859, 0.00873, -0.4112, -0.9089, 0.06854, -0.9288, -0.3579, -0.09582, -0.3321, -0.8582, -0.3914, -0.4112, -0.9089, 0.06854, -0.3321, -0.8582, -0.3914, 0.2325, -0.947, -0.2218, 0.2325, -0.947, -0.2218, -0.6808, -0.7295, -0.06597, -0.4112, -0.9089, 0.06854, -0.1673, -0.9859, 0.00873, -0.4112, -0.9089, 0.06854, -0.6808, -0.7295, -0.06597, 0.03132, -0.9662, -0.2559, -0.6808, -0.7295, -0.06597, 0.2325, -0.947, -0.2218, 0.2325, -0.947, -0.2218, 0.1038, -0.6068, -0.7881, 0.03132, -0.9662, -0.2559, 0.1038, -0.6068, -0.7881, -0.258, -0.4083, -0.8756, 0.03132, -0.9662, -0.2559, -0.7651, -0.6079, -0.2121, 0.03132, -0.9662, -0.2559, -0.258, -0.4083, -0.8756, -0.7651, -0.6079, -0.2121, -0.6808, -0.7295, -0.06597, 0.03132, -0.9662, -0.2559, -0.7651, -0.6079, -0.2121, -0.258, -0.4083, -0.8756, -0.4034, -0.2394, -0.8832, -0.3942, -0.919, 0.007578, -0.1673, -0.9859, 0.00873, -0.6808, -0.7295, -0.06597, -0.3942, -0.919, 0.007578, -0.6808, -0.7295, -0.06597, -0.7651, -0.6079, -0.2121, -0.7651, -0.6079, -0.2121, -0.4034, -0.2394, -0.8832, -0.6829, -0.6338, -0.3633, 0.06656, -0.5253, -0.8483, -0.6829, -0.6338, -0.3633, -0.4034, -0.2394, -0.8832, -0.7651, -0.6079, -0.2121, -0.672, -0.7402, 0.0217, -0.3942, -0.919, 0.007578, -0.672, -0.7402, 0.0217, -0.7651, -0.6079, -0.2121, -0.6829, -0.6338, -0.3633, -0.6503, -0.7497, -0.1228, -0.6829, -0.6338, -0.3633, 0.06656, -0.5253, -0.8483, -0.6829, -0.6338, -0.3633, -0.6503, -0.7497, -0.1228, -0.672, -0.7402, 0.0217, -0.6503, -0.7497, -0.1228, 0.06656, -0.5253, -0.8483, -0.08446, -0.9471, -0.3096, -0.6503, -0.7497, -0.1228, -0.08446, -0.9471, -0.3096, -0.672, -0.7402, 0.0217, 0.06656, -0.5253, -0.8483, 0.5216, -0.8511, -0.05868, -0.08446, -0.9471, -0.3096, 0.3146, -0.4327, -0.8449, 0.5216, -0.8511, -0.05868, 0.06656, -0.5253, -0.8483, -0.672, -0.7402, 0.0217, -0.08446, -0.9471, -0.3096, -0.06401, -0.9895, 0.1297, -0.06401, -0.9895, 0.1297, -0.08446, -0.9471, -0.3096, 0.5216, -0.8511, -0.05868, 0.5971, -0.7237, -0.3461, 0.5216, -0.8511, -0.05868, 0.3146, -0.4327, -0.8449, 0.2112, -0.4862, -0.848, 0.5971, -0.7237, -0.3461, 0.3146, -0.4327, -0.8449, 0.5216, -0.8511, -0.05868, 0.5953, -0.8034, 0.01155, -0.06401, -0.9895, 0.1297, 0.2112, -0.4862, -0.848, 0.8438, -0.5087, -0.1706, 0.5971, -0.7237, -0.3461, 0.7822, -0.621, -0.05113, 0.5216, -0.8511, -0.05868, 0.5971, -0.7237, -0.3461, 0.8438, -0.5087, -0.1706, 0.7822, -0.621, -0.05113, 0.5971, -0.7237, -0.3461, 0.5216, -0.8511, -0.05868, 0.7822, -0.621, -0.05113, 0.5953, -0.8034, 0.01155, 0.7045, -0.7084, -0.04291, 0.8438, -0.5087, -0.1706, 0.2112, -0.4862, -0.848, 0.7822, -0.621, -0.05113, 0.8438, -0.5087, -0.1706, 0.7045, -0.7084, -0.04291, 0.5953, -0.8034, 0.01155, -0.2598, -0.9611, 0.09406, -0.06401, -0.9895, 0.1297, -0.2598, -0.9611, 0.09406, -0.672, -0.7402, 0.0217, -0.06401, -0.9895, 0.1297, 0.5953, -0.8034, 0.01155, 0.3815, -0.923, -0.05083, -0.2598, -0.9611, 0.09406, 0.7822, -0.621, -0.05113, 0.3815, -0.923, -0.05083, 0.5953, -0.8034, 0.01155, -0.672, -0.7402, 0.0217, -0.2598, -0.9611, 0.09406, -0.3426, -0.9394, -0.009774, 0.3815, -0.923, -0.05083, -0.3426, -0.9394, -0.009774, -0.2598, -0.9611, 0.09406, -0.3426, -0.9394, -0.009774, -0.3942, -0.919, 0.007578, -0.672, -0.7402, 0.0217, 0.2176, -0.9241, -0.3141, 0.7822, -0.621, -0.05113, 0.7045, -0.7084, -0.04291, -0.03055, -0.9605, -0.2767, 0.7045, -0.7084, -0.04291, 0.2112, -0.4862, -0.848, -0.03055, -0.9605, -0.2767, 0.2176, -0.9241, -0.3141, 0.7045, -0.7084, -0.04291, 0.2112, -0.4862, -0.848, 0.1428, -0.3769, -0.9152, -0.03055, -0.9605, -0.2767, 0.2176, -0.9241, -0.3141, 0.371, -0.9248, -0.08433, 0.7822, -0.621, -0.05113, 0.371, -0.9248, -0.08433, 0.2176, -0.9241, -0.3141, -0.03055, -0.9605, -0.2767, 0.1428, -0.3769, -0.9152, 0.3172, -0.8786, -0.3571, -0.03055, -0.9605, -0.2767, 0.3172, -0.8786, -0.3571, 0.371, -0.9248, -0.08433, -0.03055, -0.9605, -0.2767, 0.1428, -0.3769, -0.9152, 0.8451, -0.3818, -0.3742, 0.3172, -0.8786, -0.3571, 0.3403, -0.04396, -0.9393, 0.8451, -0.3818, -0.3742, 0.1428, -0.3769, -0.9152, 0.4642, -0.8856, -0.01484, 0.371, -0.9248, -0.08433, 0.3172, -0.8786, -0.3571, 0.8451, -0.3818, -0.3742, 0.4642, -0.8856, -0.01484, 0.3172, -0.8786, -0.3571, 0.4169, -0.9089, 0.003396, 0.7822, -0.621, -0.05113, 0.371, -0.9248, -0.08433, 0.4642, -0.8856, -0.01484, 0.4169, -0.9089, 0.003396, 0.371, -0.9248, -0.08433, 0.7822, -0.621, -0.05113, 0.4169, -0.9089, 0.003396, 0.3815, -0.923, -0.05083, 0.4642, -0.8856, -0.01484, 0.8451, -0.3818, -0.3742, 0.782, -0.6088, 0.1336, 0.4169, -0.9089, 0.003396, 0.2554, -0.9668, 0.001502, 0.3815, -0.923, -0.05083, 0.2554, -0.9668, 0.001502, -0.3426, -0.9394, -0.009774, 0.3815, -0.923, -0.05083, 0.782, -0.6088, 0.1336, 0.1568, -0.9262, 0.343, 0.4642, -0.8856, -0.01484, 0.1568, -0.9262, 0.343, 0.4169, -0.9089, 0.003396, 0.4642, -0.8856, -0.01484, 0.782, -0.6088, 0.1336, 0.8451, -0.3818, -0.3742, 0.9538, 0.2301, 0.1933, 0.1568, -0.9262, 0.343, 0.782, -0.6088, 0.1336, 0.9584, -0.2854, 0.002174, 0.9584, -0.2854, 0.002174, 0.782, -0.6088, 0.1336, 0.9538, 0.2301, 0.1933, 0.1568, -0.9262, 0.343, 0.4664, -0.884, -0.03157, 0.4169, -0.9089, 0.003396, 0.4664, -0.884, -0.03157, 0.1568, -0.9262, 0.343, 0.9584, -0.2854, 0.002174, 0.8693, 0.2489, -0.4271, 0.8451, -0.3818, -0.3742, 0.3403, -0.04396, -0.9393, 0.9538, 0.2301, 0.1933, 0.8451, -0.3818, -0.3742, 0.8693, 0.2489, -0.4271, 0.8693, 0.2489, -0.4271, 0.3403, -0.04396, -0.9393, 0.4188, 0.06882, -0.9055, 0.6396, -0.7579, -0.1283, 0.4169, -0.9089, 0.003396, 0.4664, -0.884, -0.03157, 0.9584, -0.2854, 0.002174, 0.6396, -0.7579, -0.1283, 0.4664, -0.884, -0.03157, 0.4188, 0.06882, -0.9055, 0.9025, 0.3608, -0.2352, 0.8693, 0.2489, -0.4271, 0.5825, -0.1485, -0.7992, 0.9025, 0.3608, -0.2352, 0.4188, 0.06882, -0.9055, 0.5825, -0.1485, -0.7992, 0.9325, -0.3086, -0.1878, 0.9025, 0.3608, -0.2352, 0.9564, -0.2912, -0.0203, 0.9025, 0.3608, -0.2352, 0.9325, -0.3086, -0.1878, 0.9025, 0.3608, -0.2352, 0.9616, 0.2742, -0.01521, 0.8693, 0.2489, -0.4271, 0.9564, -0.2912, -0.0203, 0.9616, 0.2742, -0.01521, 0.9025, 0.3608, -0.2352, 0.9616, 0.2742, -0.01521, 0.9883, 0.1384, 0.06335, 0.8693, 0.2489, -0.4271, 0.9883, 0.1384, 0.06335, 0.9538, 0.2301, 0.1933, 0.8693, 0.2489, -0.4271, 0.9972, 0.001265, 0.07508, 0.9616, 0.2742, -0.01521, 0.9564, -0.2912, -0.0203, 0.9972, 0.001265, 0.07508, 0.9883, 0.1384, 0.06335, 0.9616, 0.2742, -0.01521, 0.9489, -0.3156, -0.005001, 0.9972, 0.001265, 0.07508, 0.9564, -0.2912, -0.0203, 0.9883, 0.1384, 0.06335, 0.9111, 0.4067, 0.06699, 0.9538, 0.2301, 0.1933, 0.9489, -0.3156, -0.005001, 0.9832, -0.1771, -0.04498, 0.9972, 0.001265, 0.07508, 0.9555, -0.295, 0.008747, 0.9832, -0.1771, -0.04498, 0.9489, -0.3156, -0.005001, 0.9538, 0.2301, 0.1933, 0.9111, 0.4067, 0.06699, 0.8376, 0.537, -0.1001, 0.9584, -0.2854, 0.002174, 0.9538, 0.2301, 0.1933, 0.8376, 0.537, -0.1001, 0.9941, 0.02059, -0.1067, 0.9832, -0.1771, -0.04498, 0.9555, -0.295, 0.008747, 0.9383, -0.3446, 0.02749, 0.9941, 0.02059, -0.1067, 0.9555, -0.295, 0.008747, 0.8376, 0.537, -0.1001, 0.9539, 0.2784, -0.1118, 0.9584, -0.2854, 0.002174, 0.9111, 0.4067, 0.06699, 0.9539, 0.2784, -0.1118, 0.8376, 0.537, -0.1001, 0.9539, 0.2784, -0.1118, 0.8848, -0.4659, 0.01157, 0.9584, -0.2854, 0.002174, 0.9584, -0.2854, 0.002174, 0.8848, -0.4659, 0.01157, 0.6396, -0.7579, -0.1283, 0.9539, 0.2784, -0.1118, 0.9111, 0.4067, 0.06699, 0.986, 0.1552, -0.06056, 0.9883, 0.1384, 0.06335, 0.986, 0.1552, -0.06056, 0.9111, 0.4067, 0.06699, 0.9383, -0.3446, 0.02749, 0.986, 0.1552, -0.06056, 0.9941, 0.02059, -0.1067, 0.986, 0.1552, -0.06056, 0.9883, 0.1384, 0.06335, 0.9695, 0.2363, -0.06546, 0.9695, 0.2363, -0.06546, 0.9883, 0.1384, 0.06335, 0.9972, 0.001265, 0.07508, 0.9941, 0.02059, -0.1067, 0.986, 0.1552, -0.06056, 0.9695, 0.2363, -0.06546, 0.9383, -0.3446, 0.02749, 0.9629, 0.2697, 0.001174, 0.986, 0.1552, -0.06056, 0.986, 0.1552, -0.06056, 0.9629, 0.2697, 0.001174, 0.9539, 0.2784, -0.1118, 0.9684, -0.0569, -0.243, 0.9941, 0.02059, -0.1067, 0.9695, 0.2363, -0.06546, 0.9832, -0.1771, -0.04498, 0.9941, 0.02059, -0.1067, 0.9684, -0.0569, -0.243, 0.8075, 0.5897, 0.01, 0.9684, -0.0569, -0.243, 0.9695, 0.2363, -0.06546, 0.8075, 0.5897, 0.01, 0.9695, 0.2363, -0.06546, 0.9972, 0.001265, 0.07508, 0.9832, -0.1771, -0.04498, 0.9684, -0.0569, -0.243, 0.9352, -0.2844, 0.2112, 0.9352, -0.2844, 0.2112, 0.9684, -0.0569, -0.243, 0.8075, 0.5897, 0.01, 0.9972, 0.001265, 0.07508, 0.9832, -0.1771, -0.04498, 0.9352, -0.2844, 0.2112, 0.9352, -0.2844, 0.2112, 0.8075, 0.5897, 0.01, 0.9972, 0.001265, 0.07508, 0.9383, -0.3446, 0.02749, 0.9999, 0.007973, -0.008786, 0.9629, 0.2697, 0.001174, 0.9999, 0.007973, -0.008786, 0.9383, -0.3446, 0.02749, 0.9575, -0.2885, 0.007995, 0.9589, 0.2837, 0.0004541, 0.9629, 0.2697, 0.001174, 0.9999, 0.007973, -0.008786, 0.9629, 0.2697, 0.001174, 0.9589, 0.2837, 0.0004541, 0.9539, 0.2784, -0.1118, 0.9575, -0.2885, 0.007995, 0.9994, 0.03364, -0.004014, 0.9999, 0.007973, -0.008786, 0.9389, -0.2944, 0.178, 0.9994, 0.03364, -0.004014, 0.9575, -0.2885, 0.007995, 0.9746, 0.01099, 0.2238, 0.9999, 0.007973, -0.008786, 0.9994, 0.03364, -0.004014, 0.9389, -0.2944, 0.178, 0.9746, 0.01099, 0.2238, 0.9994, 0.03364, -0.004014, 0.9746, 0.01099, 0.2238, 0.9589, 0.2837, 0.0004541, 0.9999, 0.007973, -0.008786, 0.9389, -0.2944, 0.178, 0.6934, -0.205, 0.6908, 0.9746, 0.01099, 0.2238, 0.6934, -0.205, 0.6908, 0.5433, 0.161, 0.8239, 0.9746, 0.01099, 0.2238, 0.9746, 0.01099, 0.2238, 0.9523, 0.2732, 0.1355, 0.9589, 0.2837, 0.0004541, 0.5433, 0.161, 0.8239, 0.9523, 0.2732, 0.1355, 0.9746, 0.01099, 0.2238, 0.9523, 0.2732, 0.1355, 0.93, 0.2834, 0.2343, 0.9589, 0.2837, 0.0004541, 0.5433, 0.161, 0.8239, 0.93, 0.2834, 0.2343, 0.9523, 0.2732, 0.1355, 0.93, 0.2834, 0.2343, 0.9539, 0.2784, -0.1118, 0.9589, 0.2837, 0.0004541, 0.5433, 0.161, 0.8239, 0.5007, 0.1234, 0.8567, 0.93, 0.2834, 0.2343, 0.93, 0.2834, 0.2343, 0.8782, -0.4742, -0.06193, 0.9539, 0.2784, -0.1118, 0.9539, 0.2784, -0.1118, 0.8782, -0.4742, -0.06193, 0.8848, -0.4659, 0.01157, 0.5007, 0.1234, 0.8567, 0.5353, -0.6355, 0.5564, 0.93, 0.2834, 0.2343, 0.5007, 0.1234, 0.8567, 0.2463, -0.3461, 0.9053, 0.5353, -0.6355, 0.5564, 0.93, 0.2834, 0.2343, 0.8849, -0.3108, 0.3469, 0.8782, -0.4742, -0.06193, 0.8849, -0.3108, 0.3469, 0.93, 0.2834, 0.2343, 0.5353, -0.6355, 0.5564, 0.8782, -0.4742, -0.06193, 0.2267, -0.9735, -0.0282, 0.8848, -0.4659, 0.01157, 0.8848, -0.4659, 0.01157, 0.2267, -0.9735, -0.0282, 0.6396, -0.7579, -0.1283, 0.8782, -0.4742, -0.06193, 0.8849, -0.3108, 0.3469, 0.4354, -0.8913, 0.1261, 0.8849, -0.3108, 0.3469, 0.5353, -0.6355, 0.5564, 0.4354, -0.8913, 0.1261, 0.8782, -0.4742, -0.06193, 0.6213, -0.7832, 0.02338, 0.2267, -0.9735, -0.0282, 0.6213, -0.7832, 0.02338, 0.8782, -0.4742, -0.06193, 0.4354, -0.8913, 0.1261, 0.2463, -0.3461, 0.9053, 0.4027, -0.8088, 0.4287, 0.5353, -0.6355, 0.5564, 0.5353, -0.6355, 0.5564, 0.4027, -0.8088, 0.4287, 0.4354, -0.8913, 0.1261, 0.2463, -0.3461, 0.9053, 0.206, -0.4832, 0.8509, 0.4027, -0.8088, 0.4287, 0.4027, -0.8088, 0.4287, 0.206, -0.4832, 0.8509, 0.02383, -0.5426, 0.8396, 0.4354, -0.8913, 0.1261, 0.3726, -0.9278, -0.01992, 0.6213, -0.7832, 0.02338, 0.6213, -0.7832, 0.02338, 0.3726, -0.9278, -0.01992, 0.2267, -0.9735, -0.0282, 0.4354, -0.8913, 0.1261, 0.4027, -0.8088, 0.4287, 0.3778, -0.9034, 0.2027, 0.3778, -0.9034, 0.2027, 0.3726, -0.9278, -0.01992, 0.4354, -0.8913, 0.1261, 0.02383, -0.5426, 0.8396, -0.03039, -0.8938, 0.4475, 0.4027, -0.8088, 0.4287, 0.02383, -0.5426, 0.8396, -0.2913, -0.6586, 0.6938, -0.03039, -0.8938, 0.4475, 0.3778, -0.9034, 0.2027, 0.4027, -0.8088, 0.4287, 0.6547, -0.6924, 0.3033, -0.03039, -0.8938, 0.4475, 0.6547, -0.6924, 0.3033, 0.4027, -0.8088, 0.4287, 0.3778, -0.9034, 0.2027, 0.7167, -0.6972, 0.01385, 0.3726, -0.9278, -0.01992, 0.3778, -0.9034, 0.2027, 0.6547, -0.6924, 0.3033, 0.7167, -0.6972, 0.01385, -0.02752, -0.9983, 0.05097, 0.2267, -0.9735, -0.0282, 0.3726, -0.9278, -0.01992, -0.09743, -0.9875, -0.1242, -0.02752, -0.9983, 0.05097, 0.3726, -0.9278, -0.01992, -0.09743, -0.9875, -0.1242, 0.3726, -0.9278, -0.01992, 0.7167, -0.6972, 0.01385, 0.2267, -0.9735, -0.0282, -0.02752, -0.9983, 0.05097, 0.4443, -0.8957, 0.01825, -0.09743, -0.9875, -0.1242, 0.4443, -0.8957, 0.01825, -0.02752, -0.9983, 0.05097, -0.09743, -0.9875, -0.1242, 0.7167, -0.6972, 0.01385, 0.4443, -0.8957, 0.01825, 0.6396, -0.7579, -0.1283, 0.2267, -0.9735, -0.0282, 0.4443, -0.8957, 0.01825, 0.7167, -0.6972, 0.01385, 0.6547, -0.6924, 0.3033, 0.7157, -0.6978, 0.03049, 0.7157, -0.6978, 0.03049, 0.4443, -0.8957, 0.01825, 0.7167, -0.6972, 0.01385, 0.4443, -0.8957, 0.01825, 0.4964, -0.8681, 0.003576, 0.6396, -0.7579, -0.1283, 0.6396, -0.7579, -0.1283, 0.4964, -0.8681, 0.003576, 0.4169, -0.9089, 0.003396, 0.4443, -0.8957, 0.01825, 0.7468, -0.6647, -0.02226, 0.4964, -0.8681, 0.003576, 0.4169, -0.9089, 0.003396, 0.4964, -0.8681, 0.003576, 0.7468, -0.6647, -0.02226, 0.7468, -0.6647, -0.02226, 0.4443, -0.8957, 0.01825, 0.7157, -0.6978, 0.03049, 0.4169, -0.9089, 0.003396, 0.7468, -0.6647, -0.02226, 0.2554, -0.9668, 0.001502, 0.7468, -0.6647, -0.02226, 0.7157, -0.6978, 0.03049, 0.5539, -0.8323, -0.0234, 0.5539, -0.8323, -0.0234, 0.2554, -0.9668, 0.001502, 0.7468, -0.6647, -0.02226, 0.7157, -0.6978, 0.03049, 0.274, -0.9615, 0.01994, 0.5539, -0.8323, -0.0234, 0.7157, -0.6978, 0.03049, 0.6547, -0.6924, 0.3033, 0.274, -0.9615, 0.01994, 0.5539, -0.8323, -0.0234, -0.2621, -0.965, 0.006278, 0.2554, -0.9668, 0.001502, 0.274, -0.9615, 0.01994, -0.2621, -0.965, 0.006278, 0.5539, -0.8323, -0.0234, 0.2554, -0.9668, 0.001502, -0.2621, -0.965, 0.006278, -0.3426, -0.9394, -0.009774, 0.274, -0.9615, 0.01994, 0.6547, -0.6924, 0.3033, 0.3786, -0.9146, 0.1416, 0.3786, -0.9146, 0.1416, -0.2621, -0.965, 0.006278, 0.274, -0.9615, 0.01994, 0.6547, -0.6924, 0.3033, -0.03039, -0.8938, 0.4475, 0.3786, -0.9146, 0.1416, 0.3786, -0.9146, 0.1416, -0.03039, -0.8938, 0.4475, -0.3112, -0.9264, 0.2119, 0.3786, -0.9146, 0.1416, -0.3112, -0.9264, 0.2119, -0.2621, -0.965, 0.006278, -0.03039, -0.8938, 0.4475, -0.6654, -0.6596, 0.3496, -0.3112, -0.9264, 0.2119, -0.2913, -0.6586, 0.6938, -0.6654, -0.6596, 0.3496, -0.03039, -0.8938, 0.4475, -0.6654, -0.6596, 0.3496, -0.5507, -0.7059, 0.4453, -0.3112, -0.9264, 0.2119, -0.5507, -0.7059, 0.4453, -0.2621, -0.965, 0.006278, -0.3112, -0.9264, 0.2119, -0.2913, -0.6586, 0.6938, -0.4554, -0.8327, 0.315, -0.6654, -0.6596, 0.3496, -0.4554, -0.8327, 0.315, -0.5507, -0.7059, 0.4453, -0.6654, -0.6596, 0.3496, -0.2913, -0.6586, 0.6938, -0.3249, -0.3644, 0.8727, -0.4554, -0.8327, 0.315, -0.5507, -0.7059, 0.4453, -0.7049, -0.7091, 0.01757, -0.2621, -0.965, 0.006278, -0.3427, -0.9304, 0.1298, -0.5507, -0.7059, 0.4453, -0.4554, -0.8327, 0.315, -0.7049, -0.7091, 0.01757, -0.5507, -0.7059, 0.4453, -0.3427, -0.9304, 0.1298, -0.7049, -0.7091, 0.01757, -0.7067, -0.7074, -0.01081, -0.2621, -0.965, 0.006278, -0.2621, -0.965, 0.006278, -0.7067, -0.7074, -0.01081, -0.3426, -0.9394, -0.009774, -0.4049, -0.9144, -0.004239, -0.7067, -0.7074, -0.01081, -0.7049, -0.7091, 0.01757, -0.7067, -0.7074, -0.01081, -0.4049, -0.9144, -0.004239, -0.3426, -0.9394, -0.009774, -0.3427, -0.9304, 0.1298, -0.4049, -0.9144, -0.004239, -0.7049, -0.7091, 0.01757, -0.4049, -0.9144, -0.004239, -0.3942, -0.919, 0.007578, -0.3426, -0.9394, -0.009774, -0.3942, -0.919, 0.007578, -0.4049, -0.9144, -0.004239, -0.1673, -0.9859, 0.00873, -0.1673, -0.9859, 0.00873, -0.4049, -0.9144, -0.004239, -0.3128, -0.9487, 0.04546, -0.4049, -0.9144, -0.004239, -0.3389, -0.9299, -0.1426, -0.3128, -0.9487, 0.04546, -0.4049, -0.9144, -0.004239, -0.4384, -0.8988, -0.008054, -0.3389, -0.9299, -0.1426, -0.4049, -0.9144, -0.004239, -0.3427, -0.9304, 0.1298, -0.4384, -0.8988, -0.008054, -0.4384, -0.8988, -0.008054, -0.788, -0.5608, -0.2542, -0.3389, -0.9299, -0.1426, -0.4554, -0.8327, 0.315, -0.4079, -0.8803, 0.2424, -0.3427, -0.9304, 0.1298, -0.3427, -0.9304, 0.1298, -0.4079, -0.8803, 0.2424, -0.4384, -0.8988, -0.008054, -0.4554, -0.8327, 0.315, -0.3249, -0.3644, 0.8727, -0.4079, -0.8803, 0.2424, -0.9366, -0.3503, 0.006529, -0.788, -0.5608, -0.2542, -0.4384, -0.8988, -0.008054, -0.9366, -0.3503, 0.006529, -0.4384, -0.8988, -0.008054, -0.4079, -0.8803, 0.2424, -0.9366, -0.3503, 0.006529, -0.9403, 0.3403, -0.004797, -0.788, -0.5608, -0.2542, -0.3249, -0.3644, 0.8727, -0.8993, -0.3426, 0.2718, -0.4079, -0.8803, 0.2424, -0.9366, -0.3503, 0.006529, -0.4079, -0.8803, 0.2424, -0.8993, -0.3426, 0.2718, -0.3249, -0.3644, 0.8727, -0.5317, 0.1745, 0.8287, -0.8993, -0.3426, 0.2718, -0.9366, -0.3503, 0.006529, -0.9194, 0.3145, 0.2363, -0.9403, 0.3403, -0.004797, -0.8993, -0.3426, 0.2718, -0.9194, 0.3145, 0.2363, -0.9366, -0.3503, 0.006529, -0.5317, 0.1745, 0.8287, -0.9194, 0.3145, 0.2363, -0.8993, -0.3426, 0.2718, -0.5317, 0.1745, 0.8287, -0.5042, 0.1497, 0.8505, -0.9194, 0.3145, 0.2363, -0.9403, 0.3403, -0.004797, -0.9194, 0.3145, 0.2363, -0.9718, 0.2322, 0.04055, -0.8981, 0.2555, 0.3579, -0.9194, 0.3145, 0.2363, -0.5042, 0.1497, 0.8505, -0.9194, 0.3145, 0.2363, -0.8981, 0.2555, 0.3579, -0.9718, 0.2322, 0.04055, -0.4889, -0.1746, 0.8547, -0.8981, 0.2555, 0.3579, -0.5042, 0.1497, 0.8505, -0.8981, 0.2555, 0.3579, -0.9547, -0.08303, 0.2856, -0.9718, 0.2322, 0.04055, -0.8981, 0.2555, 0.3579, -0.4889, -0.1746, 0.8547, -0.9043, -0.3183, 0.2844, -0.9547, -0.08303, 0.2856, -0.8981, 0.2555, 0.3579, -0.9043, -0.3183, 0.2844, -0.4889, -0.1746, 0.8547, -0.5764, -0.2243, 0.7858, -0.9043, -0.3183, 0.2844, -0.9718, 0.2322, 0.04055, -0.9547, -0.08303, 0.2856, -0.9597, -0.2794, -0.02919, -0.9718, 0.2322, 0.04055, -0.9597, -0.2794, -0.02919, -0.9941, -0.1067, -0.01679, -0.9597, -0.2794, -0.02919, -0.9414, -0.3373, -0.008915, -0.9941, -0.1067, -0.01679, -0.9547, -0.08303, 0.2856, -0.9944, 0.1023, 0.02523, -0.9597, -0.2794, -0.02919, -0.9597, -0.2794, -0.02919, -0.9944, 0.1023, 0.02523, -0.9414, -0.3373, -0.008915, -0.9547, -0.08303, 0.2856, -0.9043, -0.3183, 0.2844, -0.9944, 0.1023, 0.02523, -0.9944, 0.1023, 0.02523, -0.9043, -0.3183, 0.2844, -0.9414, -0.3373, -0.008915, -0.8068, -0.5905, -0.01731, -0.9414, -0.3373, -0.008915, -0.9043, -0.3183, 0.2844, -0.9387, -0.3448, -0.001723, -0.9414, -0.3373, -0.008915, -0.8068, -0.5905, -0.01731, -0.8068, -0.5905, -0.01731, -0.9043, -0.3183, 0.2844, -0.9385, -0.2822, 0.1989, -0.9043, -0.3183, 0.2844, -0.5764, -0.2243, 0.7858, -0.9385, -0.2822, 0.1989, -0.9785, -0.2057, -0.01106, -0.9387, -0.3448, -0.001723, -0.8068, -0.5905, -0.01731, -0.8068, -0.5905, -0.01731, -0.9385, -0.2822, 0.1989, -0.9785, -0.2057, -0.01106, -0.9785, -0.2057, -0.01106, -0.9815, 0.1894, 0.02874, -0.9387, -0.3448, -0.001723, -0.5764, -0.2243, 0.7858, -0.9211, 0.3439, 0.1826, -0.9385, -0.2822, 0.1989, -0.9385, -0.2822, 0.1989, -0.9211, 0.3439, 0.1826, -0.9785, -0.2057, -0.01106, -0.9785, -0.2057, -0.01106, -0.9211, 0.3439, 0.1826, -0.9815, 0.1894, 0.02874, -0.9211, 0.3439, 0.1826, -0.5764, -0.2243, 0.7858, -0.3672, 0.3017, 0.8799, -0.9815, 0.1894, 0.02874, -0.9211, 0.3439, 0.1826, -0.4819, 0.8759, 0.02317, -0.3672, 0.3017, 0.8799, -0.4915, 0.824, 0.2818, -0.9211, 0.3439, 0.1826, -0.9211, 0.3439, 0.1826, -0.4915, 0.824, 0.2818, -0.4819, 0.8759, 0.02317, -0.3672, 0.3017, 0.8799, -0.2557, 0.4712, 0.8441, -0.4915, 0.824, 0.2818, -0.4915, 0.824, 0.2818, -0.2441, 0.9496, 0.1964, -0.4819, 0.8759, 0.02317, -0.4915, 0.824, 0.2818, -0.2557, 0.4712, 0.8441, -0.2441, 0.9496, 0.1964, -0.2441, 0.9496, 0.1964, -0.4019, 0.9148, 0.03951, -0.4819, 0.8759, 0.02317, -0.2441, 0.9496, 0.1964, -0.2557, 0.4712, 0.8441, -0.9515, 0.2859, 0.1133, -0.4019, 0.9148, 0.03951, -0.2441, 0.9496, 0.1964, -0.9515, 0.2859, 0.1133, -0.9515, 0.2859, 0.1133, -0.2557, 0.4712, 0.8441, -0.8184, 0.5068, 0.2709, -0.4019, 0.9148, 0.03951, -0.9515, 0.2859, 0.1133, -0.8184, 0.5068, 0.2709, -0.8184, 0.5068, 0.2709, -0.2557, 0.4712, 0.8441, -0.3158, 0.4666, 0.8262, -0.8184, 0.5068, 0.2709, -0.6653, 0.7466, -0.002761, -0.4019, 0.9148, 0.03951, -0.8184, 0.5068, 0.2709, -0.3158, 0.4666, 0.8262, -0.6672, 0.7047, 0.2413, -0.8184, 0.5068, 0.2709, -0.6672, 0.7047, 0.2413, -0.6653, 0.7466, -0.002761, -0.6653, 0.7466, -0.002761, -0.6672, 0.7047, 0.2413, -0.7004, 0.7137, -0.009019, -0.6672, 0.7047, 0.2413, -0.3158, 0.4666, 0.8262, 0.0488, 0.5507, 0.8333, -0.6672, 0.7047, 0.2413, -0.5117, 0.8591, 0.005778, -0.7004, 0.7137, -0.009019, -0.1093, 0.9688, 0.2226, -0.6672, 0.7047, 0.2413, 0.0488, 0.5507, 0.8333, -0.5117, 0.8591, 0.005778, -0.6672, 0.7047, 0.2413, -0.1093, 0.9688, 0.2226, 0.0488, 0.5507, 0.8333, 0.6015, 0.7379, 0.3062, -0.1093, 0.9688, 0.2226, -0.5117, 0.8591, 0.005778, -0.1093, 0.9688, 0.2226, 0.2834, 0.959, -0.004742, 0.2834, 0.959, -0.004742, -0.1093, 0.9688, 0.2226, 0.6015, 0.7379, 0.3062, -0.5117, 0.8591, 0.005778, 0.2834, 0.959, -0.004742, 0.3434, 0.939, 0.01938, 0.2834, 0.959, -0.004742, 0.7023, 0.7119, -0.004501, 0.3434, 0.939, 0.01938, 0.2834, 0.959, -0.004742, 0.6015, 0.7379, 0.3062, 0.7023, 0.7119, -0.004501, 0.7023, 0.7119, -0.004501, 0.7073, 0.7069, -0.006451, 0.3434, 0.939, 0.01938, 0.6875, 0.7183, 0.1068, 0.7023, 0.7119, -0.004501, 0.6015, 0.7379, 0.3062, 0.7073, 0.7069, -0.006451, 0.7023, 0.7119, -0.004501, 0.4067, 0.9135, -0.007786, 0.6875, 0.7183, 0.1068, 0.4067, 0.9135, -0.007786, 0.7023, 0.7119, -0.004501, 0.6875, 0.7183, 0.1068, 0.6015, 0.7379, 0.3062, 0.4117, 0.9112, 0.01675, 0.6875, 0.7183, 0.1068, 0.4117, 0.9112, 0.01675, 0.4067, 0.9135, -0.007786, 0.6015, 0.7379, 0.3062, 0.3836, 0.8684, 0.3144, 0.4117, 0.9112, 0.01675, 0.3836, 0.8684, 0.3144, 0.6985, 0.6518, 0.2953, 0.4117, 0.9112, 0.01675, 0.4117, 0.9112, 0.01675, 0.6985, 0.6518, 0.2953, 0.2124, 0.9767, 0.03092, 0.4117, 0.9112, 0.01675, 0.2124, 0.9767, 0.03092, 0.4067, 0.9135, -0.007786, 0.6985, 0.6518, 0.2953, 0.9347, 0.3492, 0.06582, 0.2124, 0.9767, 0.03092, 0.4067, 0.9135, -0.007786, 0.2124, 0.9767, 0.03092, 0.4195, 0.8901, 0.1781, 0.4195, 0.8901, 0.1781, 0.2124, 0.9767, 0.03092, 0.9347, 0.3492, 0.06582, 0.7073, 0.7069, -0.006451, 0.4067, 0.9135, -0.007786, 0.4014, 0.9145, -0.04995, 0.4014, 0.9145, -0.04995, 0.4067, 0.9135, -0.007786, 0.4195, 0.8901, 0.1781, 0.4195, 0.8901, 0.1781, 0.9347, 0.3492, 0.06582, 0.8907, 0.4515, 0.05186, 0.9347, 0.3492, 0.06582, 0.9505, -0.3104, 0.01116, 0.8907, 0.4515, 0.05186, 0.4195, 0.8901, 0.1781, 0.8907, 0.4515, 0.05186, 0.5359, 0.7987, -0.2736, 0.4195, 0.8901, 0.1781, 0.5359, 0.7987, -0.2736, 0.4014, 0.9145, -0.04995, 0.8907, 0.4515, 0.05186, 0.9505, -0.3104, 0.01116, 0.9229, 0.3519, -0.1563, 0.5359, 0.7987, -0.2736, 0.8907, 0.4515, 0.05186, 0.9229, 0.3519, -0.1563, 0.9229, 0.3519, -0.1563, 0.9505, -0.3104, 0.01116, 0.9578, -0.286, 0.02797, 0.9229, 0.3519, -0.1563, 0.9578, -0.286, 0.02797, 0.9273, 0.3237, -0.1878, 0.9273, 0.3237, -0.1878, 0.5359, 0.7987, -0.2736, 0.9229, 0.3519, -0.1563, 0.8103, 0.5296, 0.2508, 0.9273, 0.3237, -0.1878, 0.9578, -0.286, 0.02797, 0.3457, 0.9157, 0.2051, 0.9273, 0.3237, -0.1878, 0.8103, 0.5296, 0.2508, 0.3457, 0.9157, 0.2051, 0.5359, 0.7987, -0.2736, 0.9273, 0.3237, -0.1878, 0.8103, 0.5296, 0.2508, 0.3532, 0.9036, 0.2424, 0.3457, 0.9157, 0.2051, 0.5359, 0.7987, -0.2736, 0.3457, 0.9157, 0.2051, 0.04384, 0.9989, 0.01917, 0.3532, 0.9036, 0.2424, 0.04384, 0.9989, 0.01917, 0.3457, 0.9157, 0.2051, 0.4014, 0.9145, -0.04995, 0.5359, 0.7987, -0.2736, 0.04384, 0.9989, 0.01917, 0.3532, 0.9036, 0.2424, 0.3813, 0.919, 0.1001, 0.04384, 0.9989, 0.01917, 0.3813, 0.919, 0.1001, 0.3532, 0.9036, 0.2424, 0.4152, 0.9097, 0.006462, 0.6957, 0.7183, 0.002605, 0.3813, 0.919, 0.1001, 0.4152, 0.9097, 0.006462, 0.04384, 0.9989, 0.01917, 0.48, 0.8771, -0.01952, 0.4014, 0.9145, -0.04995, 0.3813, 0.919, 0.1001, 0.48, 0.8771, -0.01952, 0.04384, 0.9989, 0.01917, 0.7583, 0.6507, 0.03857, 0.4014, 0.9145, -0.04995, 0.48, 0.8771, -0.01952, 0.3813, 0.919, 0.1001, 0.7583, 0.6507, 0.03857, 0.48, 0.8771, -0.01952, 0.7583, 0.6507, 0.03857, 0.3813, 0.919, 0.1001, 0.6957, 0.7183, 0.002605, 0.7073, 0.7069, -0.006451, 0.4014, 0.9145, -0.04995, 0.7583, 0.6507, 0.03857, 0.6957, 0.7183, 0.002605, 0.7073, 0.7069, -0.006451, 0.7583, 0.6507, 0.03857])] * 3)])

# ---- objects
ob_light = bpy.data.objects.new('Light', light_light)
ob_camera = bpy.data.objects.new('Camera', cam_camera)
ob_ruins_pillar_4m_a = bpy.data.objects.new('Ruins_Pillar_4m_A', me_ruins_pillar_4m_a)

# ---- transforms, parenting, visibility, modifiers, constraints
ob_light.location = (4.076, 1.005, 5.904)
ob_light.rotation_euler = (0.6503, 0.05522, 1.866)
ob_light.lock_rotations_4d = False
ob_light.empty_display_type = 'ARROWS'
ob_light.color = (0.0, 0.0, 0.0, 0.0)
ob_light.lineart.crease_threshold = 0.0
ob_camera.location = (7.359, -6.926, 4.958)
ob_camera.rotation_euler = (1.109, 0.0, 0.8149)
ob_camera.lock_rotations_4d = False
ob_camera.empty_display_type = 'ARROWS'
ob_camera.color = (0.0, 0.0, 0.0, 0.0)
ob_camera.display_type = 'WIRE'
ob_camera.lineart.crease_threshold = 0.0
ob_ruins_pillar_4m_a.location = (0.0, 0.0, 0.0)
ob_ruins_pillar_4m_a.rotation_euler = (1.571, -0.0, 0.0)

# ---- collection membership
col_collection.objects.link(ob_light)
col_collection.objects.link(ob_camera)
col_collection.objects.link(ob_ruins_pillar_4m_a)

# ---- scene / render settings (as saved in the file)
scene.camera = ob_camera
scene.frame_start = 1; scene.frame_end = 250; scene.frame_set(1)
scene.render.engine = 'BLENDER_EEVEE_NEXT'
scene.cycles.sampling_pattern = 'TABULATED_SOBOL'
scene.view_settings.view_transform = 'Filmic'
bpy.context.view_layer.update()
